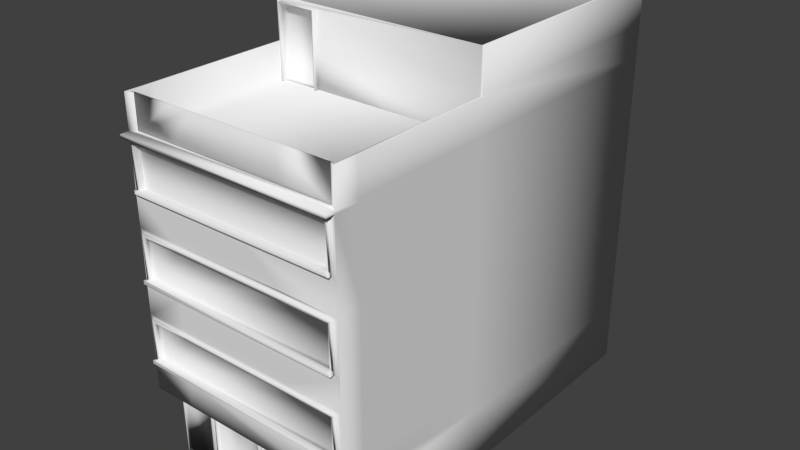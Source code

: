 # Source: La-tabla.blend  (saved by Blender 2.77.0; exported with 4.5.12 LTS)
import bpy
from mathutils import Matrix  # noqa: F401  (used for matrix-valued properties, if any)

bpy.ops.wm.read_factory_settings(use_empty=True)
scene = bpy.context.scene
scene.name = 'Scene'

# ---- collections
col_collection_1 = bpy.data.collections.new('Collection 1'); scene.collection.children.link(col_collection_1)

# ---- materials (node trees are filled in below, after node groups)
mat_material = bpy.data.materials.new('Material')
mat_material.alpha_threshold = 0.0
mat_material.use_transparent_shadow = False
mat_material.roughness = 0.5
mat_material.line_color = (0.0, 0.0, 0.0, 1.0)

# ---- material node trees

# ---- world
world_world = bpy.data.worlds.new('World'); scene.world = world_world
world_world.color = (0.05088, 0.05088, 0.05088)
world_world.use_sun_shadow = False
world_world.sun_shadow_jitter_overblur = 0.0
world_world.cycles.sampling_method = 'NONE'
world_world.cycles.sample_map_resolution = 256

# ---- meshes
me_cube = bpy.data.meshes.new('Cube')
me_cube.from_pydata([(4.066, 7.137, -0.03329), (4.062, -7.137, -0.03329), (-4.066, -7.137, -0.03329), (-4.066, 7.137, -0.03329), (4.066, 7.137, 13.23), (4.066, -7.137, 13.23), (-4.066, -7.137, 13.23), (-4.066, 7.137, 13.23), (4.066, 7.137, 2.938), (4.066, 7.137, 5.77), (4.066, 7.137, 8.846), (4.066, 7.137, 11.89), (4.066, -7.137, 2.938), (4.066, -7.137, 5.77), (4.066, -7.137, 8.846), (4.066, -7.137, 11.89), (-4.066, -7.137, 2.938), (-4.066, -7.137, 5.77), (-4.066, -7.137, 8.846), (-4.066, -7.137, 11.89), (-4.066, 7.137, 2.938), (-4.066, 7.137, 5.77), (-4.066, 7.137, 8.846), (-4.066, 7.137, 11.89), (1.914, 7.137, -0.03329), (-2.463, 7.137, -0.03329), (1.924, -7.137, -0.03329), (-2.463, -7.137, -0.03329), (1.975, 7.137, 13.23), (-2.463, 7.137, 13.23), (3.988, -7.048, 13.23), (1.975, 7.137, 11.89), (-2.463, 7.137, 11.89), (1.975, 7.137, 8.846), (-2.463, 7.137, 8.846), (1.975, 7.137, 5.77), (-2.463, 7.137, 5.77), (1.914, 7.137, 2.938), (-2.463, 7.137, 2.938), (1.924, -7.137, 2.938), (-2.463, -7.137, 2.938), (-1.535, 7.137, 12.01), (-1.432, 7.137, 12.01), (-0.3252, 7.137, 12.01), (-2.463, 7.137, 12.01), (1.975, 7.137, 12.01), (-4.066, 7.137, 12.01), (-0.3252, 7.137, -0.03329), (-0.3252, -7.137, -0.03329), (-0.3252, 7.137, 13.23), (-0.3252, 7.137, 11.89), (-0.3252, 7.137, 8.846), (-0.3252, 7.137, 5.77), (-0.3252, 7.137, 2.938), (-0.3252, -7.137, 2.938), (-4.066, -7.137, 12.01), (4.066, -7.137, 12.01), (4.066, 7.137, 12.01), (-2.542, -7.137, -0.0324), (-3.987, -7.137, -0.0324), (-3.987, -7.137, 2.896), (-2.542, -7.137, 2.896), (-2.609, -7.137, -0.03437), (-3.92, -7.137, -0.03437), (-3.92, -7.137, 2.833), (-2.609, -7.137, 2.833), (-3.987, -7.241, -0.0324), (-3.987, -7.241, 2.896), (-2.542, -7.241, 2.896), (-2.542, -7.241, -0.0324), (-3.92, -7.241, -0.03437), (-3.92, -7.241, 2.833), (-2.609, -7.241, 2.833), (-2.609, -7.241, -0.03437), (-0.3541, -7.137, 0.5589), (-2.434, -7.137, 0.5589), (-0.3541, -7.137, 2.915), (-2.434, -7.137, 2.915), (-0.4415, -7.137, 0.6579), (-2.347, -7.137, 0.6579), (-0.4415, -7.137, 2.816), (-2.347, -7.137, 2.816), (-1.432, 7.137, -0.03329), (-1.535, 7.137, -0.03329), (-1.432, -7.137, -0.03329), (-1.535, -7.137, -0.03329), (-1.432, 7.137, 13.23), (-1.535, 7.137, 13.23), (3.988, -7.943, 13.23), (-1.432, 7.137, 11.89), (-1.535, 7.137, 11.89), (-1.432, 7.137, 8.846), (-1.535, 7.137, 8.846), (-1.432, 7.137, 5.77), (-1.535, 7.137, 5.77), (-1.432, 7.137, 2.938), (-1.535, 7.137, 2.938), (-1.432, -7.137, 2.938), (-1.535, -7.137, 2.938), (-1.391, -7.137, 0.5589), (-1.491, -7.137, 0.5589), (-1.391, -7.137, 2.915), (-1.491, -7.137, 2.915), (-1.394, -7.137, 0.6579), (-1.486, -7.137, 0.6579), (-1.394, -7.137, 2.816), (-1.486, -7.137, 2.816), (4.066, 7.137, 2.163), (4.066, 7.137, 2.279), (4.066, -7.137, 2.163), (4.066, -7.137, 2.279), (-4.066, -7.137, 2.163), (-4.066, -7.137, 2.279), (-4.066, 7.137, 2.163), (-4.066, 7.137, 2.279), (1.917, -7.137, 2.279), (1.917, -7.137, 2.163), (-2.463, -7.137, 2.279), (-2.463, -7.137, 2.163), (1.914, 7.137, 2.163), (1.914, 7.137, 2.279), (-2.463, 7.137, 2.163), (-2.463, 7.137, 2.279), (-0.3252, 7.137, 2.163), (-0.3252, 7.137, 2.279), (-0.3252, -7.137, 2.279), (-0.3252, -7.137, 2.163), (-3.987, -7.137, 2.16), (-3.987, -7.137, 2.274), (-2.542, -7.137, 2.274), (-2.542, -7.137, 2.16), (-3.92, -7.137, 2.155), (-3.92, -7.137, 2.267), (-2.609, -7.137, 2.267), (-2.609, -7.137, 2.155), (-3.987, -7.241, 2.16), (-3.987, -7.241, 2.274), (-2.542, -7.241, 2.274), (-2.542, -7.241, 2.16), (-3.92, -7.241, 2.155), (-3.92, -7.241, 2.267), (-2.609, -7.241, 2.267), (-2.609, -7.241, 2.155), (-2.434, -7.137, 2.277), (-2.434, -7.137, 2.186), (-0.3541, -7.137, 2.277), (-0.3541, -7.137, 2.186), (-2.347, -7.137, 2.266), (-2.347, -7.137, 2.182), (-0.4415, -7.137, 2.266), (-0.4415, -7.137, 2.182), (-1.432, 7.137, 2.163), (-1.432, 7.137, 2.279), (-1.535, 7.137, 2.163), (-1.535, 7.137, 2.279), (-2.347, -7.167, 2.266), (-2.347, -7.167, 2.182), (-0.4415, -7.167, 2.266), (-0.4415, -7.167, 2.182), (-2.347, -7.107, 2.182), (-1.491, -7.22, 0.5589), (-2.434, -7.22, 0.5589), (-1.491, -7.22, 2.915), (-2.434, -7.22, 2.915), (-2.434, -7.22, 2.186), (-0.3541, -7.22, 2.186), (-0.3541, -7.22, 0.5589), (-1.486, -7.22, 0.6579), (-2.347, -7.22, 0.6579), (-1.486, -7.22, 2.816), (-2.347, -7.22, 2.816), (-2.347, -7.22, 2.182), (-0.4415, -7.22, 2.182), (-0.4415, -7.22, 0.6579), (-0.3541, -7.22, 2.915), (-0.4415, -7.22, 2.816), (-1.391, -7.22, 0.5589), (-1.391, -7.22, 2.915), (-1.394, -7.22, 0.6579), (-1.394, -7.22, 2.816), (-2.434, -7.22, 2.277), (-0.3541, -7.22, 2.277), (-2.347, -7.22, 2.266), (-0.4415, -7.22, 2.266), (4.033, -7.137, 0.5589), (1.953, -7.137, 0.5589), (4.033, -7.137, 2.915), (1.953, -7.137, 2.915), (3.946, -7.137, 0.6579), (2.041, -7.137, 0.6579), (3.946, -7.137, 2.816), (2.041, -7.137, 2.816), (2.955, -7.137, -0.03329), (2.852, -7.137, -0.03329), (2.955, -7.137, 2.938), (2.852, -7.137, 2.938), (2.996, -7.137, 0.5589), (2.896, -7.137, 0.5589), (2.996, -7.137, 2.915), (2.896, -7.137, 2.915), (2.993, -7.137, 0.6579), (2.901, -7.137, 0.6579), (2.993, -7.137, 2.816), (2.901, -7.137, 2.816), (1.953, -7.137, 2.277), (1.953, -7.137, 2.186), (4.033, -7.137, 2.277), (4.033, -7.137, 2.186), (2.041, -7.137, 2.266), (2.041, -7.137, 2.182), (3.946, -7.137, 2.266), (3.946, -7.137, 2.182), (2.896, -7.22, 0.5589), (1.953, -7.22, 0.5589), (2.896, -7.22, 2.915), (1.953, -7.22, 2.915), (1.953, -7.22, 2.186), (4.033, -7.22, 2.186), (4.033, -7.22, 0.5589), (2.901, -7.22, 0.6579), (2.041, -7.22, 0.6579), (2.901, -7.22, 2.816), (2.041, -7.22, 2.816), (2.041, -7.22, 2.182), (3.946, -7.22, 2.182), (3.946, -7.22, 0.6579), (4.033, -7.22, 2.915), (3.946, -7.22, 2.816), (2.996, -7.22, 0.5589), (2.996, -7.22, 2.915), (2.993, -7.22, 0.6579), (2.993, -7.22, 2.816), (1.953, -7.22, 2.277), (4.033, -7.22, 2.277), (2.041, -7.22, 2.266), (3.946, -7.22, 2.266), (1.856, -7.137, 2.044), (1.863, -7.137, -0.03304), (-0.2641, -7.137, -0.03304), (1.863, -7.137, 2.777), (-0.2641, -7.137, 2.777), (-0.2641, -7.137, 2.044), (1.856, -7.137, 2.153), (-0.2641, -7.137, 2.153), (1.803, -7.137, 1.995), (1.809, -7.137, -0.03584), (-0.2107, -7.137, -0.03584), (1.809, -7.137, 2.711), (-0.2108, -7.137, 2.711), (-0.2107, -7.137, 1.995), (1.803, -7.137, 2.102), (-0.2108, -7.137, 2.102), (1.856, -7.216, 2.044), (1.863, -7.216, -0.03304), (1.863, -7.216, 2.777), (-0.2641, -7.216, 2.777), (-0.2641, -7.216, 2.044), (-0.2641, -7.216, -0.03304), (1.856, -7.216, 2.153), (-0.2641, -7.216, 2.153), (1.803, -7.216, 1.995), (1.809, -7.216, -0.03584), (1.809, -7.216, 2.711), (-0.2108, -7.216, 2.711), (-0.2107, -7.216, 1.995), (-0.2107, -7.216, -0.03584), (1.803, -7.216, 2.102), (-0.2108, -7.216, 2.102), (4.072, -8.048, 11.9), (4.066, -8.048, 13.23), (-4.061, -8.048, 11.9), (-4.066, -8.048, 13.23), (4.066, -8.048, 2.938), (4.066, -8.048, 5.77), (4.072, -8.048, 8.84), (-4.066, -8.048, 2.938), (-4.068, -8.048, 5.782), (-4.062, -8.048, 8.846), (-2.463, -8.048, 2.938), (-2.464, -8.048, 5.776), (-2.464, -8.048, 8.841), (-2.463, -8.048, 11.89), (1.924, -8.048, 2.938), (-1.535, -8.048, 2.938), (1.872, -8.048, 5.776), (-0.3262, -8.048, 5.776), (1.973, -8.048, 8.868), (-0.3252, -8.048, 8.846), (1.975, -8.048, 11.89), (-0.3252, -8.048, 11.89), (-0.3252, -8.048, 2.938), (-4.003, -7.048, 13.23), (-1.432, -8.048, 2.938), (4.066, -8.048, 12.01), (-4.066, -8.048, 12.01), (-2.463, -8.365, 11.89), (-4.066, -8.365, 11.89), (4.066, -8.365, 11.89), (1.975, -8.365, 11.89), (-0.3252, -8.365, 11.89), (4.066, -8.365, 12.01), (-4.066, -8.365, 12.01), (3.812, -7.868, 12.01), (3.812, -7.868, 13.2), (-3.863, -7.868, 12.01), (-3.863, -7.868, 13.2), (-2.35, -7.868, 13.2), (1.838, -7.868, 13.2), (-1.474, -7.868, 13.2), (-0.3325, -7.868, 13.2), (-1.377, -7.868, 13.2), (-4.003, -7.943, 13.23), (-2.316, -7.809, 13.2), (-3.803, -7.809, 13.2), (3.738, -7.809, 13.2), (1.799, -7.809, 13.2), (-1.456, -7.809, 13.2), (-0.3341, -7.809, 13.2), (-1.36, -7.809, 13.2), (4.064, -1.853, -0.03329), (-4.066, -1.853, -0.03329), (4.066, -1.853, 13.23), (-4.066, -1.853, 13.23), (-4.066, -1.853, 2.938), (-4.066, -1.853, 5.77), (-4.066, -1.853, 8.846), (-4.066, -1.853, 11.89), (4.066, -1.853, 2.938), (4.066, -1.853, 5.77), (4.066, -1.853, 8.846), (4.066, -1.853, 11.89), (-4.003, -1.856, 13.23), (1.921, -1.853, -0.03329), (-2.463, -1.853, -0.03329), (-0.3252, -1.853, -0.03329), (-1.432, -1.853, -0.03329), (-1.535, -1.853, -0.03329), (4.066, -1.853, 2.163), (4.066, -1.853, 2.279), (-4.066, -1.853, 2.163), (-4.066, -1.853, 2.279), (-4.066, -1.853, 12.01), (4.066, -1.853, 12.01), (3.988, -1.856, 13.23), (-4.003, -7.942, 11.93), (-4.003, -7.046, 11.93), (-0.3341, -7.807, 11.9), (-1.36, -7.807, 11.9), (1.799, -7.807, 11.9), (-1.456, -7.807, 11.9), (-2.316, -7.807, 11.9), (-3.803, -7.807, 11.9), (3.738, -7.807, 11.9), (3.988, -7.942, 11.93), (3.988, -7.046, 11.93), (3.988, -1.854, 11.93), (-4.003, -1.854, 11.93), (-2.463, 7.135, 14.73), (-4.066, 7.135, 14.73), (-4.066, -1.854, 14.73), (-1.515, 6.975, 14.73), (-2.427, 6.975, 14.73), (4.066, 7.135, 14.73), (1.975, 7.135, 14.73), (-1.535, 7.135, 14.73), (3.988, 6.975, 14.73), (1.933, 6.975, 14.73), (-0.3251, 7.135, 14.73), (-0.3267, 6.975, 14.73), (-4.003, -1.857, 14.73), (-4.003, 6.975, 14.73), (-1.414, 6.975, 14.73), (-1.432, 7.135, 14.73), (4.066, -1.854, 14.73), (3.988, -1.857, 14.73), (4.066, 7.137, 3.965), (4.066, -7.137, 3.965), (-4.066, -7.137, 3.965), (-4.066, 7.137, 3.965), (1.934, 7.137, 3.965), (-2.463, 7.137, 3.965), (-0.3252, 7.137, 3.965), (-1.432, 7.137, 3.965), (-1.535, 7.137, 3.965), (4.066, -8.048, 3.965), (-4.066, -8.048, 3.965), (4.066, -1.853, 3.965), (-4.066, -1.853, 3.965), (-3.796, -8.048, 5.569), (3.78, -8.048, 5.569), (-2.302, -8.048, 5.569), (-0.3109, -8.048, 5.569), (1.832, -8.048, 5.569), (3.78, -8.048, 4.202), (-3.796, -8.048, 4.202), (-0.3176, -8.048, 5.671), (1.899, -8.048, 5.671), (-2.378, -8.048, 5.671), (-3.923, -8.048, 5.671), (-3.923, -8.048, 4.079), (3.915, -8.048, 5.671), (3.915, -8.048, 4.079), (3.915, -8.127, 5.671), (3.78, -8.127, 5.569), (3.78, -8.127, 4.202), (-3.796, -8.127, 4.202), (-3.796, -8.127, 5.569), (-2.302, -8.127, 5.569), (1.832, -8.127, 5.569), (-0.3109, -8.127, 5.569), (-3.923, -8.127, 4.079), (3.915, -8.127, 4.079), (1.899, -8.127, 5.671), (-0.3176, -8.127, 5.671), (-2.378, -8.127, 5.671), (-3.923, -8.127, 5.671), (3.78, -7.921, 4.202), (3.78, -7.921, 5.569), (-3.796, -7.921, 4.202), (-3.796, -7.921, 5.569), (-2.302, -7.921, 5.569), (1.832, -7.921, 5.569), (-0.3109, -7.921, 5.569), (-1.537, -8.048, 5.775), (-1.434, -8.048, 5.775), (4.064, -8.048, 6.89), (-4.068, -8.048, 6.89), (-3.798, -8.048, 8.62), (3.778, -8.048, 8.62), (-2.304, -8.048, 8.62), (-0.3128, -8.048, 8.62), (1.83, -8.048, 8.62), (3.778, -8.048, 7.146), (-3.798, -8.048, 7.146), (-0.3196, -8.048, 8.731), (1.897, -8.048, 8.731), (-2.38, -8.048, 8.731), (-3.925, -8.048, 8.731), (-3.925, -8.048, 7.013), (3.913, -8.048, 8.731), (3.913, -8.048, 7.013), (3.913, -8.127, 8.731), (3.778, -8.127, 8.62), (3.778, -8.127, 7.146), (-3.798, -8.127, 7.146), (-3.798, -8.127, 8.62), (-2.304, -8.127, 8.62), (1.83, -8.127, 8.62), (-0.3128, -8.127, 8.62), (-3.925, -8.127, 7.013), (3.913, -8.127, 7.013), (1.897, -8.127, 8.731), (-0.3196, -8.127, 8.731), (-2.38, -8.127, 8.731), (-3.925, -8.127, 8.731), (3.778, -7.921, 7.146), (3.778, -7.921, 8.62), (-3.798, -7.921, 7.146), (-3.798, -7.921, 8.62), (-2.304, -7.921, 8.62), (1.83, -7.921, 8.62), (-0.3128, -7.921, 8.62), (-2.453, -8.048, 8.84), (-2.453, -8.048, 11.91), (1.96, -8.048, 8.84), (-0.3148, -8.048, 8.84), (1.984, -8.048, 11.9), (-0.3138, -8.048, 11.91), (-1.525, -8.048, 8.839), (-1.422, -8.048, 8.839), (4.076, -8.048, 9.954), (-4.074, -8.048, 9.954), (-3.787, -8.048, 11.68), (3.79, -8.048, 11.68), (-2.293, -8.048, 11.68), (-0.3015, -8.048, 11.68), (1.841, -8.048, 11.68), (3.79, -8.048, 10.21), (-3.787, -8.048, 10.21), (-0.3082, -8.048, 11.79), (1.908, -8.048, 11.79), (-2.368, -8.048, 11.79), (-3.914, -8.048, 11.79), (-3.914, -8.048, 10.08), (3.924, -8.048, 11.79), (3.924, -8.048, 10.08), (3.924, -8.127, 11.79), (3.79, -8.127, 11.68), (3.79, -8.127, 10.21), (-3.787, -8.127, 10.21), (-3.787, -8.127, 11.68), (-2.293, -8.127, 11.68), (1.841, -8.127, 11.68), (-0.3015, -8.127, 11.68), (-3.914, -8.127, 10.08), (3.924, -8.127, 10.08), (1.908, -8.127, 11.79), (-0.3082, -8.127, 11.79), (-2.368, -8.127, 11.79), (-3.914, -8.127, 11.79), (3.79, -7.921, 10.21), (3.79, -7.921, 11.68), (-3.787, -7.921, 10.21), (-3.787, -7.921, 11.68), (-2.293, -7.921, 11.68), (1.841, -7.921, 11.68), (-0.3015, -7.921, 11.68), (-1.51, 6.965, 14.71), (-2.417, 6.965, 14.71), (3.966, 6.965, 14.71), (1.922, 6.965, 14.71), (-3.985, -1.823, 14.55), (-3.985, 6.965, 14.71), (-1.409, 6.965, 14.71), (-0.3272, 6.965, 14.71), (3.966, -1.823, 14.55), (-3.796, -8.269, 4.202), (3.78, -8.269, 4.202), (-3.923, -8.269, 4.079), (3.915, -8.269, 4.079), (-3.923, -8.127, 4.202), (-3.923, -8.127, 4.079), (-3.923, -8.269, 4.202), (-3.923, -8.269, 4.079), (3.915, -8.127, 4.202), (3.915, -8.127, 4.079), (3.915, -8.269, 4.202), (3.915, -8.269, 4.079), (-3.798, -8.26, 7.146), (3.778, -8.26, 7.146), (-3.925, -8.26, 7.013), (3.913, -8.26, 7.013), (3.912, -8.127, 7.146), (3.913, -8.127, 7.013), (3.912, -8.26, 7.146), (3.913, -8.26, 7.013), (-3.926, -8.127, 7.146), (-3.925, -8.127, 7.013), (-3.926, -8.26, 7.146), (-3.925, -8.26, 7.013), (-3.787, -8.212, 10.21), (3.79, -8.212, 10.21), (-3.914, -8.212, 10.08), (3.924, -8.212, 10.08), (3.925, -8.127, 10.21), (3.924, -8.127, 10.08), (3.925, -8.212, 10.21), (3.924, -8.212, 10.08), (-3.917, -8.127, 10.21), (-3.914, -8.127, 10.08), (-3.917, -8.212, 10.21), (-3.914, -8.212, 10.08), (-3.867, -1.856, 14.57), (-3.867, -1.856, 13.16), (-2.359, -1.856, 14.57), (-2.359, -1.856, 13.16), (-3.867, -1.855, 11.93), (-2.359, -1.855, 11.93), (-3.81, -1.856, 14.53), (-3.81, -1.856, 13.14), (-2.417, -1.856, 14.53), (-2.417, -1.856, 13.14), (-3.81, -1.855, 11.94), (-2.417, -1.855, 11.94), (-3.81, -1.638, 14.53), (-3.81, -1.638, 13.14), (-2.417, -1.638, 14.53), (-2.417, -1.638, 13.14), (-3.81, -1.637, 11.94), (-2.417, -1.637, 11.94), (-3.867, -2.011, 14.57), (-3.867, -2.011, 13.16), (-2.359, -2.011, 14.57), (-2.359, -2.011, 13.16), (-3.867, -2.01, 11.93), (-2.359, -2.01, 11.93), (-3.81, -2.011, 14.53), (-3.81, -2.011, 13.14), (-2.417, -2.011, 14.53), (-2.417, -2.011, 13.14), (-3.81, -2.01, 11.94), (-2.417, -2.01, 11.94), (-2.462, -8.048, 6.89), (-0.6349, -8.048, 6.89), (-0.6349, -8.048, 5.776), (1.861, -8.048, 6.89), (0.6256, -8.048, 9.954), (0.6156, -8.048, 8.855), (0.6155, -8.048, 8.84), (-2.454, -8.048, 2.938), (-2.454, -8.048, 3.965), (-3.787, -8.048, 11.68), (3.79, -8.048, 11.68), (3.79, -8.048, 10.21), (-3.787, -8.048, 10.21), (3.79, -8.127, 11.68), (3.79, -8.127, 10.21), (-3.787, -8.127, 10.21), (-3.787, -8.127, 11.68), (3.79, -7.921, 10.21), (3.79, -7.921, 11.68), (-3.787, -7.921, 10.21), (-3.787, -7.921, 11.68), (-0.3341, -7.802, 11.98), (-1.36, -7.802, 11.98), (1.799, -7.802, 11.98), (-1.456, -7.802, 11.98), (-2.316, -7.802, 11.98), (3.738, -7.802, 11.98), (-2.35, -7.862, 11.98), (-3.863, -7.862, 11.98), (3.812, -7.862, 11.98), (1.838, -7.862, 11.98), (-1.474, -7.862, 11.98), (-0.3325, -7.862, 11.98), (-1.377, -7.862, 11.98), (-3.803, -7.802, 11.98)], [(159, 148)], [(333, 27, 2, 320), (322, 331, 369, 359), (342, 321, 5, 56), (341, 322, 7, 46), (121, 25, 3, 113), (44, 32, 23, 46), (32, 34, 22, 23), (34, 36, 21, 22), (380, 38, 20, 378), (340, 323, 20, 114), (387, 324, 21, 378), (324, 325, 22, 21), (325, 326, 23, 22), (111, 2, 59, 127), (338, 327, 12, 110), (386, 328, 13, 376), (328, 329, 14, 13), (329, 330, 15, 14), (56, 5, 269, 293), (13, 14, 274, 273), (54, 39, 282, 290), (206, 186, 226, 233), (98, 40, 77, 102), (375, 8, 37, 379), (383, 96, 38, 380), (10, 9, 35, 33), (92, 94, 36, 34), (11, 10, 33, 31), (90, 92, 34, 32), (57, 11, 31, 45), (41, 90, 32, 44), (107, 0, 24, 119), (153, 83, 25, 121), (322, 6, 291, 331), (319, 1, 26, 332), (336, 85, 27, 333), (332, 26, 48, 334), (87, 29, 357, 364), (119, 24, 47, 123), (45, 31, 50, 43), (31, 33, 51, 50), (33, 35, 52, 51), (379, 37, 53, 381), (116, 26, 185, 205), (127, 59, 66, 135), (2, 27, 58, 59), (40, 16, 60, 61), (117, 40, 61, 129), (129, 61, 68, 137), (59, 63, 70, 66), (59, 58, 62, 63), (137, 68, 72, 141), (135, 66, 70, 139), (68, 67, 71, 72), (64, 65, 72, 71), (62, 58, 69, 73), (61, 60, 67, 68), (134, 62, 73, 142), (132, 64, 71, 140), (145, 76, 174, 181), (125, 54, 76, 145), (118, 27, 75, 144), (144, 75, 161, 164), (103, 104, 167, 178), (81, 106, 169, 170), (143, 144, 164, 180), (78, 103, 178, 173), (102, 77, 163, 162), (104, 79, 168, 167), (334, 48, 84, 335), (335, 84, 85, 336), (271, 305, 313, 311), (123, 47, 82, 151), (151, 82, 83, 153), (43, 50, 89, 42), (42, 89, 90, 41), (50, 51, 91, 89), (89, 91, 92, 90), (51, 52, 93, 91), (91, 93, 94, 92), (381, 53, 95, 382), (382, 95, 96, 383), (54, 97, 101, 76), (97, 98, 102, 101), (84, 48, 74, 99, 100, 75, 27, 85), (95, 152, 154, 96), (152, 151, 153, 154), (53, 124, 152, 95), (124, 123, 151, 152), (77, 143, 180, 163), (101, 102, 162, 177), (40, 117, 143, 77), (117, 118, 144, 143), (48, 126, 146, 74), (126, 125, 145, 146), (75, 100, 160, 161), (149, 150, 172, 183), (63, 131, 139, 70), (131, 132, 140, 139), (65, 133, 141, 72), (133, 134, 142, 141), (67, 136, 140, 71), (136, 135, 139, 140), (69, 138, 142, 73), (138, 137, 141, 142), (58, 130, 138, 69), (130, 129, 137, 138), (27, 118, 130, 58), (118, 117, 129, 130), (60, 128, 136, 67), (128, 127, 135, 136), (37, 120, 124, 53), (120, 119, 123, 124), (96, 154, 122, 38), (154, 153, 121, 122), (8, 108, 120, 37), (108, 107, 119, 120), (195, 39, 187, 199), (110, 12, 186, 206), (319, 337, 109, 1), (337, 338, 110, 109), (16, 112, 128, 60), (112, 111, 127, 128), (320, 339, 113, 3), (339, 340, 114, 113), (38, 122, 114, 20), (122, 121, 113, 114), (150, 149, 157, 158), (147, 148, 156, 155), (104, 103, 78, 150, 149, 80, 105, 106, 81, 147, 148, 79), (181, 174, 175, 183), (162, 163, 170, 169), (164, 161, 168, 171), (176, 166, 173, 178), (161, 160, 167, 168), (160, 176, 178, 167), (174, 177, 179, 175), (177, 162, 169, 179), (163, 180, 182, 170), (180, 164, 171, 182), (166, 165, 172, 173), (165, 181, 183, 172), (79, 148, 171, 168), (105, 80, 175, 179), (74, 146, 165, 166), (146, 145, 181, 165), (150, 78, 173, 172), (106, 105, 179, 169), (147, 81, 170, 182), (99, 74, 166, 176), (148, 147, 182, 171), (100, 99, 176, 160), (80, 149, 183, 175), (76, 101, 177, 174), (116, 115, 242, 236), (205, 185, 213, 216), (200, 201, 219, 230), (191, 203, 221, 222), (204, 205, 216, 232), (188, 200, 230, 225), (199, 187, 215, 214), (201, 189, 220, 219), (12, 194, 198, 186), (194, 195, 199, 198), (192, 1, 184, 196, 197, 185, 26, 193), (187, 204, 232, 215), (198, 199, 214, 229), (39, 115, 204, 187), (115, 116, 205, 204), (1, 109, 207, 184), (109, 110, 206, 207), (185, 197, 212, 213), (210, 211, 224, 235), (189, 201, 200, 188, 211, 210, 190, 202, 203, 191, 208, 209), (233, 226, 227, 235), (214, 215, 222, 221), (216, 213, 220, 223), (228, 218, 225, 230), (213, 212, 219, 220), (212, 228, 230, 219), (226, 229, 231, 227), (229, 214, 221, 231), (215, 232, 234, 222), (232, 216, 223, 234), (218, 217, 224, 225), (217, 233, 235, 224), (189, 209, 223, 220), (202, 190, 227, 231), (184, 207, 217, 218), (207, 206, 233, 217), (211, 188, 225, 224), (203, 202, 231, 221), (208, 191, 222, 234), (196, 184, 218, 228), (209, 208, 234, 223), (197, 196, 228, 212), (190, 210, 235, 227), (186, 198, 229, 226), (249, 251, 267, 264), (48, 26, 237, 238), (54, 125, 243, 240), (39, 54, 240, 239), (126, 48, 238, 241), (26, 116, 236, 237), (125, 126, 241, 243), (115, 39, 239, 242), (256, 257, 265, 264, 267, 263, 255, 259), (238, 237, 245, 246), (254, 255, 263, 262), (244, 245, 261, 260), (237, 236, 252, 253), (251, 248, 263, 267), (252, 258, 254, 262, 266, 260, 261, 253), (243, 241, 256, 259), (239, 240, 255, 254), (241, 238, 257, 256), (248, 247, 262, 263), (238, 246, 265, 257), (242, 239, 254, 258), (246, 249, 264, 265), (236, 242, 258, 252), (247, 250, 266, 262), (245, 237, 253, 261), (240, 243, 259, 255), (250, 244, 260, 266), (245, 244, 250, 247, 248, 251, 249, 246), (288, 268, 297, 298), (590, 385, 275, 278, 589), (14, 15, 268, 274), (269, 5, 30, 88), (28, 49, 367, 363), (97, 54, 290, 292), (55, 19, 270, 294), (377, 16, 275, 385), (16, 40, 278, 275), (49, 86, 372, 367), (98, 97, 292, 283), (18, 17, 276, 277), (39, 12, 272, 282), (19, 18, 277, 270), (40, 98, 283, 589, 278), (376, 13, 273, 384), (6, 55, 294, 271), (7, 322, 359, 358), (86, 42, 41, 87), (49, 43, 42, 86), (28, 45, 43, 49), (87, 41, 44, 29), (4, 57, 45, 28), (15, 56, 293, 268), (29, 44, 46, 7), (326, 341, 46, 23), (330, 342, 56, 15), (300, 301, 296, 295, 299, 298, 297), (293, 294, 301, 300), (294, 270, 296, 301), (281, 289, 299, 295), (268, 293, 300, 297), (289, 288, 298, 299), (270, 281, 295, 296), (615, 614, 612, 611, 608, 605, 603, 604, 606, 607, 616, 610, 609, 613), (293, 269, 303, 302), (4, 28, 363, 362), (271, 294, 304, 305), (294, 293, 302, 304), (303, 269, 88, 314), (554, 552, 570, 572), (6, 271, 311, 291), (5, 321, 343, 30), (321, 4, 362, 373), (11, 57, 342, 330), (19, 55, 341, 326), (111, 112, 340, 339), (2, 111, 339, 320), (107, 108, 338, 337), (0, 107, 337, 319), (82, 335, 336, 83), (47, 334, 335, 82), (24, 332, 334, 47), (83, 336, 333, 25), (0, 319, 332, 24), (343, 321, 373, 374), (10, 11, 330, 329), (9, 10, 329, 328), (375, 9, 328, 386), (108, 8, 327, 338), (18, 19, 326, 325), (17, 18, 325, 324), (377, 17, 324, 387), (112, 16, 323, 340), (55, 6, 322, 341), (57, 4, 321, 342), (25, 333, 320, 3), (355, 356, 345, 344, 351, 350, 349, 347, 346, 348, 352, 353, 354), (374, 369, 552, 554), (88, 30, 354, 353), (331, 291, 345, 356), (291, 311, 344, 345), (30, 343, 355, 354), (314, 88, 353, 352), (311, 313, 351, 344), (372, 364, 360, 371), (363, 367, 368, 366), (362, 363, 366, 365), (357, 358, 370, 361), (364, 357, 361, 360), (373, 362, 365, 374), (367, 372, 371, 368), (368, 371, 513, 514), (358, 359, 369, 370), (86, 87, 364, 372), (29, 7, 358, 357), (317, 315, 314, 352, 348, 346, 347, 349, 350, 351, 313, 312, 316, 318), (16, 377, 387, 323), (8, 375, 386, 327), (12, 376, 384, 272), (17, 377, 385, 276), (93, 382, 383, 94), (52, 381, 382, 93), (35, 379, 381, 52), (94, 383, 380, 36), (9, 375, 379, 35), (327, 386, 376, 12), (323, 387, 378, 20), (36, 380, 378, 21), (414, 415, 406, 407, 409, 408, 403, 402, 412, 413), (276, 385, 399, 398), (411, 402, 403, 404), (390, 388, 419, 420), (384, 273, 400, 401), (415, 410, 405, 406), (385, 590, 384, 401, 399), (395, 397, 414, 413), (405, 410, 521, 520), (63, 62, 134, 133, 65, 64, 132, 131), (400, 396, 412, 402), (392, 389, 403, 408), (394, 388, 406, 405), (396, 395, 413, 412), (273, 284, 285, 279, 276, 398, 397, 395, 396, 400), (388, 390, 407, 406), (389, 393, 404, 403), (397, 398, 415, 414), (390, 391, 409, 407), (398, 399, 410, 415), (391, 392, 408, 409), (401, 400, 402, 411), (393, 394, 405, 404), (399, 401, 411, 410), (416, 417, 421, 422, 420, 419, 418), (393, 389, 417, 416), (392, 391, 422, 421), (389, 392, 421, 417), (388, 394, 418, 419), (394, 393, 416, 418), (391, 390, 420, 422), (425, 585, 284, 273), (453, 454, 445, 446, 448, 447, 442, 441, 451, 452), (277, 426, 438, 437), (450, 441, 442, 443), (429, 427, 458, 459), (425, 274, 439, 440), (454, 449, 444, 445), (426, 582, 583, 585, 425, 440, 438), (434, 436, 453, 452), (450, 443, 532, 533), (439, 435, 451, 441), (431, 428, 442, 447), (433, 427, 445, 444), (435, 434, 452, 451), (274, 286, 587, 287, 280, 277, 437, 436, 434, 435, 439), (427, 429, 446, 445), (428, 432, 443, 442), (436, 437, 454, 453), (429, 430, 448, 446), (437, 438, 449, 454), (430, 431, 447, 448), (440, 439, 441, 450), (432, 433, 444, 443), (438, 440, 450, 449), (455, 456, 460, 461, 459, 458, 457), (432, 428, 456, 455), (431, 430, 461, 460), (428, 431, 460, 456), (427, 433, 457, 458), (433, 432, 455, 457), (430, 429, 459, 461), (586, 471, 277, 462, 468, 469, 465, 588), (498, 499, 490, 491, 493, 492, 487, 486, 496, 497), (270, 471, 483, 482), (495, 486, 487, 488), (474, 472, 503, 504), (470, 268, 484, 485), (499, 494, 489, 490), (471, 586, 470, 485, 483), (479, 481, 498, 497), (494, 495, 543, 542), (484, 480, 496, 486), (476, 473, 487, 492), (480, 479, 497, 496), (268, 466, 467, 463, 270, 482, 481, 479, 480, 484), (472, 474, 491, 490), (481, 482, 499, 498), (474, 475, 493, 491), (482, 483, 494, 499), (475, 476, 492, 493), (485, 484, 486, 495), (477, 478, 489, 488), (483, 485, 495, 494), (500, 501, 505, 506, 504, 503, 502), (476, 475, 506, 505), (473, 476, 505, 501), (478, 477, 500, 502), (475, 474, 504, 506), (508, 512, 511, 515, 509, 510, 514, 513, 507), (361, 370, 512, 508), (365, 366, 510, 509), (374, 365, 509, 515), (360, 361, 508, 507), (371, 360, 507, 513), (366, 368, 514, 510), (369, 374, 515, 511), (370, 369, 511, 512), (411, 404, 524, 525), (404, 405, 516, 517), (410, 411, 519, 518), (520, 521, 523, 522), (410, 518, 523, 521), (516, 405, 520, 522), (525, 524, 526, 527), (519, 411, 525, 527), (404, 517, 526, 524), (518, 519, 527, 526, 517, 516, 522, 523), (443, 444, 528, 529), (449, 450, 531, 530), (449, 530, 539, 537), (533, 532, 534, 535), (443, 529, 534, 532), (531, 450, 533, 535), (536, 537, 539, 538), (444, 449, 537, 536), (528, 444, 536, 538), (530, 531, 535, 534, 529, 528, 538, 539), (542, 543, 541, 540), (540, 489, 548, 550), (543, 495, 545, 547), (488, 489, 540, 541), (545, 544, 546, 547), (541, 543, 547, 546), (488, 541, 546, 544), (495, 488, 544, 545), (548, 549, 551, 550), (489, 494, 549, 548), (494, 542, 551, 549), (542, 540, 550, 551), (331, 356, 556, 553), (356, 355, 557, 556), (355, 343, 555, 557), (343, 374, 554, 555), (369, 331, 553, 552), (563, 561, 567, 569), (555, 554, 572, 573), (562, 559, 577, 580), (572, 570, 571, 574, 580, 577, 576, 578, 579, 581, 575, 573), (559, 558, 576, 577), (556, 557, 563, 562), (567, 566, 564, 565, 568, 569), (562, 563, 569, 568), (558, 559, 565, 564), (560, 558, 564, 566), (559, 562, 568, 565), (561, 560, 566, 567), (557, 555, 573, 575), (561, 563, 581, 579), (563, 557, 575, 581), (560, 561, 579, 578), (556, 562, 580, 574), (552, 553, 571, 570), (553, 556, 574, 571), (558, 560, 578, 576), (582, 426, 276, 279), (583, 582, 279, 423, 424, 584), (585, 583, 584, 285, 284), (470, 586, 588, 464, 274), (384, 590, 589, 283, 292, 290, 282, 272), (594, 591, 598, 597), (592, 593, 596, 595), (593, 592, 600, 599), (591, 594, 601, 602), (305, 306, 308, 310, 309, 307, 303, 611, 612, 614, 615, 613, 609, 610), (313, 305, 610, 616), (303, 314, 608, 611), (312, 313, 616, 607, 606, 604, 603, 605, 608, 314, 315, 317, 318, 316), (317, 315, 314, 303, 307, 309, 310, 308, 306, 305, 313, 312, 316, 318)])
me_cube.polygons.foreach_set('use_smooth', [True] * 494)
_uv = me_cube.uv_layers.new(name='UVMap')
_uv.uv.foreach_set('vector', [0.9999, 0.3035, 8.413e-05, 0.3035, 8.413e-05, 8.458e-05, 0.9999, 8.413e-05, 0.2198, 0.2054, 0.2231, 0.2014, 0.3152, 0.2801, 0.3118, 0.284, 0.8088, 0.3531, 0.8088, 0.4971, 0.1912, 0.4971, 0.1912, 0.3531, 0.0001883, 0.5358, 0.0001885, 0.4003, 0.9999, 0.4003, 0.9999, 0.5358, 0.2597, 0.4057, 0.2617, 0.6318, 0.06435, 0.6322, 0.06237, 0.406, 0.4525, 0.1953, 0.4525, 0.2271, 0.1677, 0.2271, 0.1677, 0.1953, 0.4536, 0.226, 0.4534, 0.5409, 0.1743, 0.5409, 0.1744, 0.2259, 0.4537, 0.7144, 0.4526, 0.307, 0.7048, 0.3068, 0.7058, 0.7143, 0.2831, 0.5892, 0.2816, 0.4722, 0.5277, 0.4717, 0.5292, 0.5888, 0.07038, 0.3056, 0.07038, 0.23, 0.9297, 0.23, 0.9297, 0.3056, 0.0628, 0.5534, 0.0628, 0.3526, 0.9372, 0.3526, 0.9372, 0.5534, 0.05279, 0.5728, 0.05279, 0.2307, 0.9472, 0.2307, 0.9472, 0.5728, 0.3146, 0.4285, 0.3146, 0.1476, 1.214, 0.1476, 1.214, 0.4285, 1.738, 0.6458, -2.381, 0.9279, -2.39, 0.8808, 1.722, 0.5993, 0.8199, 0.06943, 0.8199, 0.1451, 0.1801, 0.1451, 0.1801, 0.06943, 0.7948, 0.06821, 0.7948, 0.2735, 0.2052, 0.2735, 0.2052, 0.06821, 0.8074, 0.1093, 0.8074, 0.4466, 0.1926, 0.4466, 0.1926, 0.1093, 0.7656, 0.1498, 0.7656, 0.4865, 0.231, 0.4865, 0.231, 0.1498, 0.9519, 0.08878, 0.9519, 0.9999, 0.04544, 0.9999, 0.04542, 0.08878, 0.9115, 5.442e-05, 0.9115, 0.9999, 0.03448, 0.998, 0.03448, 5.458e-05, 4.555e-05, 4.62e-05, 0.5122, 4.555e-05, 0.5122, 0.2076, 4.555e-05, 0.2076, 0.4864, 0.7292, 0.4864, 1.0, 0.4026, 1.0, 0.4026, 0.7292, 1.829, 0.5273, 1.831, 0.8153, 1.809, 0.8064, 1.807, 0.5138, 0.8693, 0.3074, 0.8693, 0.438, 0.5047, 0.438, 0.508, 0.3074, 0.1407, 0.5895, 0.1393, 0.4724, 0.2816, 0.4722, 0.2831, 0.5892, 0.08189, 0.6669, 0.08289, 0.29, 0.4618, 0.2901, 0.4608, 0.667, 0.3077, 0.7145, 0.3066, 0.307, 0.4526, 0.307, 0.4537, 0.7144, -0.04306, 0.6447, -0.04476, 0.3129, 0.3277, 0.3127, 0.3294, 0.6445, 0.6151, 0.226, 0.615, 0.541, 0.4534, 0.5409, 0.4536, 0.226, 0.6372, 0.5297, 0.6372, 0.5411, 0.3372, 0.541, 0.3372, 0.5297, 0.6174, 0.1953, 0.6174, 0.2271, 0.4525, 0.2271, 0.4525, 0.1953, 0.8322, 0.3826, 0.8328, 0.6416, 0.5004, 0.6417, 0.4998, 0.3827, 0.374, 0.4055, 0.3759, 0.6317, 0.2617, 0.6318, 0.2597, 0.4057, 0.2198, 0.2054, 7.04e-05, 0.0003732, 0.007304, 7.05e-05, 0.2231, 0.2014, 0.9999, 0.8305, 9.121e-05, 0.8302, 9.121e-05, 0.4257, 0.9999, 0.425, 0.9999, 0.4791, 8.431e-05, 0.4791, 8.413e-05, 0.3035, 0.9999, 0.3035, 0.9999, 0.425, 9.121e-05, 0.4257, 9.112e-05, 9.135e-05, 0.9999, 9.112e-05, 0.5908, 0.3787, 0.4633, 0.3787, 0.4633, 0.2061, 0.5908, 0.2061, 0.4998, 0.3827, 0.5004, 0.6417, 0.1544, 0.6418, 0.1539, 0.3828, 0.3372, 0.5297, 0.3372, 0.541, 0.007159, 0.5409, 0.007189, 0.5296, 0.3294, 0.6445, 0.3277, 0.3127, 0.7374, 0.3125, 0.7391, 0.6443, 0.4608, 0.667, 0.4618, 0.2901, 0.8786, 0.2903, 0.8776, 0.6672, 0.508, 0.3074, 0.5047, 0.438, 0.1253, 0.438, 0.1253, 0.3074, 1.177, 0.486, -1.671, 0.505, -0.9035, 0.4873, 1.206, 0.471, 0.5189, 0.7486, 0.5189, 3.761e-05, 0.5546, 3.761e-05, 0.5546, 0.7486, 0.0, 0.0, 0.0, 0.0, 0.0, 0.0, 0.0, 0.0, 2.985, -0.405, 3.191, 0.5464, 3.102, 0.5047, 2.917, -0.3526, 1.185, 0.8171, 1.831, 0.8153, 1.791, 0.84, 1.181, 0.8417, 0.5094, 0.7876, 0.5094, 1.0, 0.4096, 1.0, 0.4096, 0.7876, 0.5183, 0.5077, 0.5183, 1.007, 0.2618, 1.007, 0.2618, 0.5077, 0.0, 0.0, 0.0, 0.0, 0.0, 0.0, 0.0, 0.0, 0.6098, 0.7877, 0.6098, 1.0, 0.5869, 0.9782, 0.5869, 0.7852, 0.564, 0.7488, 0.564, 0.0007024, 0.5869, 3.026e-05, 0.5869, 0.7471, 0.2882, 0.1099, 0.2806, 0.9118, 0.4438, 0.8804, 0.4508, 0.153, 0.7116, 0.8901, 0.7186, 0.1626, 0.4508, 0.153, 0.4438, 0.8804, 0.5183, 0.007691, 0.5183, 0.5074, 0.2618, 0.5074, 0.2618, 0.007691, 0.289, 0.3707, 0.2885, 0.8271, 0.5239, 0.8274, 0.5243, 0.3711, 0.5547, 0.7476, 0.5547, 3.761e-05, 0.5904, 3.761e-05, 0.5904, 0.7476, 0.6094, 0.7857, 0.6094, 0.9789, 0.5096, 0.9789, 0.5096, 0.7857, 0.4637, 0.7292, 0.4637, 1.0, 0.2961, 1.0, 0.2961, 0.7292, 1.547, 0.4203, 2.6, 0.3949, 2.565, 0.4352, 1.545, 0.4597, 1.072, 0.8174, -1.082, 0.8233, -0.5018, 0.8127, 1.094, 0.8083, 0.4641, 0.6903, 0.4641, 3.753e-05, 0.6317, 3.758e-05, 0.6317, 0.6903, 0.1807, 0.5004, 0.1803, 0.4619, 0.4993, 0.4591, 0.4997, 0.4977, 0.8157, 0.09536, 0.819, 0.4564, 0.5, 0.4591, 0.4967, 0.0981, 0.4641, 0.7292, 0.4641, 0.6903, 0.6317, 0.6903, 0.6317, 0.7292, 0.1843, 0.8999, 0.1807, 0.5004, 0.4997, 0.4977, 0.5033, 0.8971, 0.5245, 0.5296, 0.5242, 0.8274, 0.7108, 0.8277, 0.7111, 0.5299, 0.1803, 0.4619, 0.1771, 0.1008, 0.4961, 0.09811, 0.4993, 0.4591, 0.9999, 0.708, 8.413e-05, 0.708, 8.44e-05, 0.4986, 0.9999, 0.4986, 0.9999, 0.4986, 8.44e-05, 0.4986, 8.431e-05, 0.4791, 0.9999, 0.4791, 0.2214, 0.9999, 0.05048, 0.9176, 5.912e-05, 0.8867, 0.1598, 0.9407, 0.5229, 0.4053, 0.5248, 0.6314, 0.3886, 0.6316, 0.3867, 0.4055, 0.3867, 0.4055, 0.3886, 0.6316, 0.3759, 0.6317, 0.374, 0.4055, 0.8323, 0.1953, 0.8323, 0.2271, 0.6357, 0.2271, 0.6357, 0.1953, 0.6357, 0.1953, 0.6357, 0.2271, 0.6174, 0.2271, 0.6174, 0.1953, 0.8257, 0.2261, 0.8256, 0.541, 0.6329, 0.541, 0.6331, 0.226, 0.6331, 0.226, 0.6329, 0.541, 0.615, 0.541, 0.6151, 0.226, 0.1175, 0.7146, 0.1164, 0.3071, 0.2904, 0.307, 0.2915, 0.7145, 0.2915, 0.7145, 0.2904, 0.307, 0.3066, 0.307, 0.3077, 0.7145, -0.04485, 0.5898, -0.04634, 0.4728, 0.1234, 0.4724, 0.1249, 0.5895, 0.1249, 0.5895, 0.1234, 0.4724, 0.1393, 0.4724, 0.1407, 0.5895, 1.826, 0.152, 1.829, 0.4953, 1.807, 0.4827, 1.804, 0.161, 1.829, 0.4953, 1.829, 0.5273, 1.807, 0.5138, 1.807, 0.4827, 0.454, 5.262e-05, 1.804, 5.268e-05, 1.768, 0.277, 0.504, 0.277, 0.3816, 0.277, -0.7685, 0.277, -0.8037, 5.268e-05, 0.3283, 5.262e-05, 0.1234, 0.4724, 0.1225, 0.3973, 0.1383, 0.3973, 0.1393, 0.4724, 0.1225, 0.3973, 0.1223, 0.3842, 0.1381, 0.3841, 0.1383, 0.3973, -0.04634, 0.4728, -0.0473, 0.3976, 0.1225, 0.3973, 0.1234, 0.4724, -0.0473, 0.3976, -0.04747, 0.3845, 0.1223, 0.3842, 0.1225, 0.3973, 0.4641, 1.0, 0.4641, 0.7292, 0.6317, 0.7292, 0.6317, 1.0, 0.5246, 0.498, 0.5245, 0.5296, 0.7111, 0.5299, 0.7112, 0.4982, 1.831, 0.8153, 1.185, 0.8171, 1.183, 0.8081, 1.809, 0.8064, 1.185, 0.8171, 1.072, 0.8174, 1.094, 0.8083, 1.183, 0.8081, -2.149, 0.5092, 1.362, 0.4247, 1.398, 0.4632, -1.202, 0.5258, 1.362, 0.4247, 1.547, 0.4203, 1.545, 0.4597, 1.398, 0.4632, 0.6791, 0.1673, 0.6786, 0.4798, 0.3216, 0.4794, 0.3221, 0.167, 0.3301, 0.7451, 0.3301, 0.7061, 0.5056, 0.7061, 0.5056, 0.7451, 0.6094, 3.764e-05, 0.6094, 0.7476, 0.5096, 0.7476, 0.5096, 3.764e-05, 0.6094, 0.7476, 0.6094, 0.7857, 0.5096, 0.7857, 0.5096, 0.7476, 0.5547, 0.9789, 0.5547, 0.7857, 0.5904, 0.7857, 0.5904, 0.9789, 0.5547, 0.7857, 0.5547, 0.7476, 0.5904, 0.7476, 0.5904, 0.7857, 0.564, 1.0, 0.564, 0.7877, 0.5869, 0.7852, 0.5869, 0.9782, 0.564, 0.7877, 0.564, 0.7488, 0.5869, 0.7471, 0.5869, 0.7852, 0.6098, 0.0007024, 0.6098, 0.7488, 0.5869, 0.7471, 0.5869, 3.026e-05, 0.6098, 0.7488, 0.6098, 0.7877, 0.5869, 0.7852, 0.5869, 0.7471, 0.5094, 3.764e-05, 0.5094, 0.7487, 0.4096, 0.7487, 0.4096, 3.764e-05, 0.5094, 0.7487, 0.5094, 0.7876, 0.4096, 0.7876, 0.4096, 0.7487, -1.082, 0.8233, 1.072, 0.8174, 1.069, 0.842, -1.081, 0.8478, 1.072, 0.8174, 1.185, 0.8171, 1.181, 0.8417, 1.069, 0.842, 0.5189, 1.0, 0.5189, 0.7876, 0.5546, 0.7876, 0.5546, 1.0, 0.5189, 0.7876, 0.5189, 0.7486, 0.5546, 0.7486, 0.5546, 0.7876, 0.5047, 0.438, 0.5047, 0.5218, 0.1253, 0.5218, 0.1253, 0.438, 0.4971, 0.4086, 0.4972, 0.4162, 0.2397, 0.4163, 0.2397, 0.4086, 0.1393, 0.4724, 0.1383, 0.3973, 0.2807, 0.3971, 0.2816, 0.4722, 0.1383, 0.3973, 0.1381, 0.3841, 0.2805, 0.3839, 0.2807, 0.3971, 0.8693, 0.438, 0.8693, 0.5218, 0.5047, 0.5218, 0.5047, 0.438, 0.7445, 0.4085, 0.7445, 0.4161, 0.4972, 0.4162, 0.4971, 0.4086, 0.2059, 0.8519, 6.898e-05, 0.9999, 0.002854, 0.9903, 0.2119, 0.8399, 0.3699, 0.5121, 0.475, 0.6582, 0.464, 0.6585, 0.3623, 0.517, 0.7757, 0.004199, 0.7757, 0.2337, 0.2243, 0.2337, 0.2243, 0.004199, 0.7443, 0.1186, 0.7443, 0.1405, 0.2691, 0.1405, 0.2691, 0.1186, 3.191, 0.5464, 1.955, 0.631, 1.936, 0.5846, 3.102, 0.5047, 1.955, 0.631, 1.738, 0.6458, 1.722, 0.5993, 1.936, 0.5846, 0.9333, -0.002147, 0.9332, 0.2427, 0.06833, 0.2466, 0.06847, -0.001313, 0.07031, 0.3236, 0.07038, 0.3056, 0.9297, 0.3056, 0.9296, 0.3236, 0.2816, 0.4722, 0.2807, 0.3971, 0.5267, 0.3966, 0.5277, 0.4717, 0.2807, 0.3971, 0.2805, 0.3839, 0.5265, 0.3834, 0.5267, 0.3966, 0.3301, 0.7061, 0.3301, 0.7451, 0.2668, 0.7451, 0.2668, 0.7061, 0.0, 0.0, 0.0, 0.0, 0.0, 0.0, 0.0, 0.0, 0.3963, 0.006333, 0.4439, 0.006333, 0.9867, 0.03753, 0.9578, 0.6957, 0.9528, 0.745, 0.942, 0.9896, 0.4715, 0.9828, 0.3988, 0.9812, 0.02073, 0.9795, 0.02764, 0.7592, 0.02712, 0.7069, 0.04774, -0.001985, 0.6977, 0.7292, 0.6977, 1.0, 0.3319, 0.958, 0.3319, 0.7245, 0.2875, 0.4296, 0.2921, 0.06205, 0.7176, 0.09962, 0.7134, 0.4352, 0.262, 0.6903, 0.262, 1.925e-05, 0.8128, 0.04205, 0.8128, 0.6888, 0.7129, 0.5016, 0.7142, 0.8813, 0.2883, 0.8501, 0.2871, 0.5013, 0.7116, 0.1196, 0.7128, 0.4649, 0.287, 0.4677, 0.2859, 0.1524, 0.7128, 0.4649, 0.7129, 0.5016, 0.2871, 0.5013, 0.287, 0.4677, 0.282, 0.8729, 0.2871, 0.4687, 0.7129, 0.471, 0.7083, 0.8423, 0.2871, 0.4687, 0.2875, 0.4296, 0.7134, 0.4352, 0.7129, 0.471, 0.262, 1.0, 0.262, 0.7292, 0.8128, 0.7245, 0.8128, 0.958, 0.262, 0.7292, 0.262, 0.6903, 0.8128, 0.6888, 0.8128, 0.7245, 0.6977, 1.925e-05, 0.6977, 0.6903, 0.3319, 0.6888, 0.3319, 0.04205, 0.6977, 0.6903, 0.6977, 0.7292, 0.3319, 0.7245, 0.3319, 0.6888, 0.6814, 4.249e-05, 0.6814, 0.7061, 0.5059, 0.7061, 0.5059, 4.254e-05, 0.8193, 0.4949, 0.8229, 0.8944, 0.5039, 0.8971, 0.5003, 0.4977, 0.4637, 3.753e-05, 0.4637, 0.6903, 0.2961, 0.6903, 0.2961, 3.758e-05, 0.4637, 0.6903, 0.4637, 0.7292, 0.2961, 0.7292, 0.2961, 0.6903, 0.3301, 0.7061, 0.3301, 4.249e-05, 0.5056, 4.26e-05, 0.5056, 0.7061, 0.819, 0.4564, 0.8193, 0.4949, 0.5003, 0.4977, 0.5, 0.4591, 0.6814, 0.7451, 0.6814, 1.0, 0.5059, 1.0, 0.5059, 0.7451, 0.6785, 0.513, 0.6779, 0.8566, 0.3209, 0.8563, 0.3215, 0.5127, 0.6814, 0.7061, 0.6814, 0.7451, 0.5059, 0.7451, 0.5059, 0.7061, 0.6786, 0.4798, 0.6785, 0.513, 0.3215, 0.5127, 0.3216, 0.4794, 0.3301, 1.0, 0.3301, 0.7451, 0.5056, 0.7451, 0.5056, 1.0, 0.5249, 0.1705, 0.5246, 0.498, 0.7112, 0.4982, 0.7115, 0.1708, 1.177, 0.486, 1.327, 0.4848, 1.165, 0.5111, 1.023, 0.5121, 0.3918, 0.6903, 0.3918, 2.687e-05, 0.5069, 2.692e-05, 0.5069, 0.6903, 0.3032, 0.4861, 0.3035, 0.4529, 0.4831, 0.4562, 0.4828, 0.4894, 0.7364, 0.08475, 0.7376, 0.3738, 0.5208, 0.3749, 0.5196, 0.08593, 0.3918, 0.7292, 0.3918, 0.6903, 0.5069, 0.6903, 0.5069, 0.7292, 0.3004, 0.8307, 0.3032, 0.4861, 0.4828, 0.4894, 0.48, 0.834, 0.4928, 0.4301, 0.4834, 0.1017, 0.7622, 0.09477, 0.7716, 0.4233, 0.3035, 0.4529, 0.306, 0.1415, 0.4856, 0.1447, 0.4831, 0.4562, 0.475, 0.6582, 0.2287, 0.8354, 0.2342, 0.8239, 0.464, 0.6585, 0.2287, 0.8354, 0.2059, 0.8519, 0.2119, 0.8399, 0.2342, 0.8239, 0.464, 5.271e-05, 1.52, 5.262e-05, 1.492, 0.277, 0.5031, 0.277, 0.4074, 0.277, -0.4923, 0.277, -0.5199, 5.262e-05, 0.3656, 5.27e-05, 0.3918, 1.0, 0.3918, 0.7292, 0.5069, 0.7292, 0.5069, 1.0, 0.4938, 0.4651, 0.4928, 0.4301, 0.7716, 0.4233, 0.7726, 0.4582, 2.182, 0.4754, 1.327, 0.4848, 1.325, 0.4701, 2.152, 0.4637, 1.327, 0.4848, 1.177, 0.486, 1.206, 0.471, 1.325, 0.4701, 6.891e-05, 6.891e-05, 0.3514, 0.4865, 0.3476, 0.4967, 0.08814, 0.136, 0.3514, 0.4865, 0.3699, 0.5121, 0.3623, 0.517, 0.3476, 0.4967, 0.666, 0.1538, 0.6773, 0.3803, 0.3204, 0.3848, 0.3091, 0.1583, 0.4195, 0.7245, 0.4195, 0.6888, 0.5295, 0.6888, 0.5295, 0.7245, 0.05065, 0.004024, 0.3799, 0.007955, 0.4367, 0.0132, 0.9828, 0.03746, 0.9537, 0.7087, 0.9505, 0.7398, 0.9426, 0.9947, 0.4493, 0.9829, 0.3988, 0.9816, 0.01589, 0.9789, 0.02379, 0.7555, 0.02853, 0.7009, 0.6454, 0.7292, 0.6454, 1.0, 0.5295, 0.9579, 0.5295, 0.7245, 0.2621, 0.3746, 0.2608, 0.058, 0.5196, 0.08593, 0.5208, 0.3749, 0.5069, 0.6903, 0.5069, 2.692e-05, 0.628, 0.04205, 0.628, 0.6888, 0.697, 0.4944, 0.694, 0.8695, 0.48, 0.834, 0.4828, 0.4894, 0.7001, 0.117, 0.6973, 0.4581, 0.4831, 0.4562, 0.4856, 0.1447, 0.6973, 0.4581, 0.697, 0.4944, 0.4828, 0.4894, 0.4831, 0.4562, 0.2637, 0.7563, 0.2622, 0.4083, 0.5209, 0.4058, 0.5222, 0.7256, 0.2622, 0.4083, 0.2621, 0.3746, 0.5208, 0.3749, 0.5209, 0.4058, 0.5069, 1.0, 0.5069, 0.7292, 0.628, 0.7245, 0.628, 0.9579, 0.5069, 0.7292, 0.5069, 0.6903, 0.628, 0.6888, 0.628, 0.7245, 0.6454, 2.687e-05, 0.6454, 0.6903, 0.5295, 0.6888, 0.5295, 0.04205, 0.6454, 0.6903, 0.6454, 0.7292, 0.5295, 0.7245, 0.5295, 0.6888, 0.5703, 3.673e-05, 0.5703, 0.6468, 0.4865, 0.6468, 0.4865, 3.678e-05, 0.7377, 0.4046, 0.739, 0.7244, 0.5222, 0.7256, 0.5209, 0.4058, 0.4864, 3.673e-05, 0.4864, 0.6903, 0.4026, 0.6903, 0.4026, 3.678e-05, 0.4864, 0.6903, 0.4864, 0.7292, 0.4026, 0.7292, 0.4026, 0.6903, 0.4195, 0.6888, 0.4195, 0.04205, 0.5295, 0.04205, 0.5295, 0.6888, 0.7376, 0.3738, 0.7377, 0.4046, 0.5209, 0.4058, 0.5208, 0.3749, 0.5703, 0.6824, 0.5703, 0.9159, 0.4865, 0.9159, 0.4865, 0.6824, 0.6785, 0.4044, 0.6909, 0.6534, 0.334, 0.6579, 0.3216, 0.4088, 0.5703, 0.6468, 0.5703, 0.6824, 0.4865, 0.6824, 0.4865, 0.6468, 0.6773, 0.3803, 0.6785, 0.4044, 0.3216, 0.4088, 0.3204, 0.3848, 0.4195, 0.9579, 0.4195, 0.7245, 0.5295, 0.7245, 0.5295, 0.9579, 0.5041, 0.8263, 0.4938, 0.4651, 0.7726, 0.4582, 0.7829, 0.8194, 0.6536, 0.7222, 0.6536, 0.7602, 0.5206, 0.7602, 0.5206, 0.7222, 0.0, 0.0, 0.0, 0.0, 0.0, 0.0, 0.0, 0.0, -2.577, 0.4493, -1.287, 0.449, -1.041, 0.5516, -2.26, 0.5518, 1.829, 0.07179, -0.8293, 0.07179, -0.7571, 2.679e-05, 1.757, 2.7e-05, -1.061, 0.449, 3.237, 0.4481, 3.238, 0.5507, -0.8267, 0.5515, -1.671, 0.505, 1.177, 0.486, 1.023, 0.5121, -1.67, 0.5302, -1.287, 0.449, -1.061, 0.449, -0.8267, 0.5515, -1.041, 0.5516, 1.327, 0.4848, 2.182, 0.4754, 1.973, 0.5021, 1.165, 0.5111, 0.4313, 0.7395, 0.4313, 0.001016, 0.5206, 2.175e-05, 0.5206, 0.7222, 0.5206, 0.7602, 0.5206, 0.9768, 0.4313, 1.0, 0.4313, 0.7784, 0.0, 0.0, 0.0, 0.0, 0.0, 0.0, 0.0, 0.0, 0.809, 0.05513, 0.7984, 0.9719, 0.5248, 0.9463, 0.5348, 0.07553, 0.4309, 0.7221, 0.4348, 2.196e-05, 0.5394, 6.376e-05, 0.5354, 0.7221, 0.66, 1.685e-05, 0.66, 0.7393, 0.5413, 0.7393, 0.5413, 1.679e-05, 0.6536, 0.7602, 0.6536, 0.9768, 0.5206, 0.9768, 0.5206, 0.7602, 0.6056, 0.7395, 0.6053, 0.7783, 0.61, 1.0, 0.5399, 0.9767, 0.5355, 0.7601, 0.5354, 0.7221, 0.5394, 6.376e-05, 0.61, 0.001028, 0.4496, 0.7782, 0.4496, 0.7393, 0.6614, 0.7393, 0.6614, 0.7782, 0.2377, 0.8493, 0.2165, 0.1082, 0.4828, 0.1017, 0.5041, 0.8427, 0.4496, 0.7393, 0.4496, 1.679e-05, 0.6614, 1.679e-05, 0.6614, 0.7393, 0.1913, 0.943, 0.2014, 0.07231, 0.5348, 0.07553, 0.5248, 0.9463, 0.7149, 0.5034, 0.7149, 1.002, 0.2522, 1.002, 0.2522, 0.5034, 0.66, 0.7782, 0.66, 1.0, 0.5413, 1.0, 0.5413, 0.7782, 0.6536, 2.17e-05, 0.6536, 0.7222, 0.5206, 0.7222, 0.5206, 2.175e-05, 0.66, 0.7393, 0.66, 0.7782, 0.5413, 0.7782, 0.5413, 0.7393, 0.4353, 0.9769, 0.431, 0.7601, 0.5355, 0.7601, 0.5399, 0.9767, 0.7149, 0.002644, 0.7149, 0.5032, 0.2522, 0.5032, 0.2522, 0.002644, 0.4496, 1.0, 0.4496, 0.7782, 0.6614, 0.7782, 0.6614, 1.0, 0.431, 0.7601, 0.4309, 0.7221, 0.5354, 0.7221, 0.5355, 0.7601, 0.9571, 0.05824, 0.9379, 0.7268, 0.9361, 0.7553, 0.9252, 0.9418, 0.0358, 0.9189, 0.04144, 0.8218, 0.04332, 0.6998, 0.06118, 0.0572, -1.781, 2.828e-05, -4.207, 1.973e-05, -4.201, 0.03894, -1.781, 0.03894, 0.9942, 1.011, 0.01751, 0.9631, -0.008631, 0.01666, 0.9714, 0.05244, 0.9999, 0.004741, 0.9429, 0.001962, 0.9429, 0.9974, 0.03153, 0.9999, 0.03153, 5.455e-05, -0.1492, -0.06259, 1.065, 0.3388, 1.149, 0.4824, -0.04399, 0.08793, 0.3375, 0.4728, 0.007493, 0.4727, 0.007879, 0.3299, 0.3379, 0.33, 0.7533, 0.08529, 0.7533, 0.9999, 8.698e-05, 0.9999, 8.688e-05, 0.08529, 0.007666, 0.08878, 0.007647, 8.254e-05, 0.9446, 0.00574, 0.9446, 0.08878, 0.049, 0.3612, 0.049, 5.659e-05, 0.9122, 5.659e-05, 0.9122, 0.3612, 0.5684, 7.597e-05, 0.5684, 0.9999, 7.553e-05, 0.9999, 7.538e-05, 7.538e-05, 0.757, 0.3787, 0.6049, 0.3787, 0.605, 0.2061, 0.757, 0.2061, 0.7533, 8.757e-05, 0.7533, 0.08529, 8.688e-05, 0.08529, 8.678e-05, 8.678e-05, 0.08325, 0.9999, 0.08326, 5.442e-05, 0.9079, 0.003934, 0.9079, 0.9999, 0.5122, 4.555e-05, 1.0, 4.577e-05, 1.0, 0.2076, 0.5122, 0.2076, 0.03546, 0.9975, 0.03507, 5.462e-05, 0.8855, 5.462e-05, 0.8859, 0.9999, 0.9742, 0.007879, 0.9742, 0.9999, 9.869e-05, 0.9999, 9.92e-05, 0.0171, 0.0001302, 9.869e-05, 0.905, 0.3627, 0.905, 0.9999, 0.04852, 0.9999, 0.04852, 0.3627, 0.007667, 0.9999, 0.007666, 0.08878, 0.9446, 0.08878, 0.9446, 0.9999, 0.9999, 0.4003, 0.0001885, 0.4003, 5.65e-05, 0.234, 0.9998, 0.234, 0.6049, 0.3787, 0.6049, 0.5194, 0.5908, 0.5194, 0.5908, 0.3787, 0.757, 0.3787, 0.757, 0.5194, 0.6049, 0.5194, 0.6049, 0.3787, 0.3375, 0.4728, 0.3372, 0.5891, 0.007189, 0.589, 0.007493, 0.4727, 0.5908, 0.3787, 0.5908, 0.5194, 0.4633, 0.5194, 0.4633, 0.3787, 0.6375, 0.4729, 0.6372, 0.5892, 0.3372, 0.5891, 0.3375, 0.4728, 0.9519, 8.254e-05, 0.9519, 0.08878, 0.04542, 0.08878, 0.04542, 0.005747, 0.4633, 0.3787, 0.4633, 0.5194, 0.243, 0.5194, 0.243, 0.3787, 0.0001139, 0.5533, 0.0001883, 0.5358, 0.9999, 0.5358, 0.9999, 0.5533, 0.7326, 0.2735, 0.7326, 0.2959, 0.2674, 0.2959, 0.2674, 0.2735, 0.4716, 0.8142, 0.4788, -0.1761, 0.4843, -0.1764, 0.4953, -0.1728, 0.51, -0.1742, 0.5391, -0.1722, 0.5319, 0.8143, 1.584, 0.05641, -0.5835, 0.0564, -0.5835, 0.01748, 1.584, 0.01748, 0.9999, 6.722e-05, 0.9999, 0.3507, 6.119e-05, 0.3746, 0.0002343, 6.119e-05, 3.352, 2.207e-05, 0.8795, 2.488e-05, 0.8795, 0.03894, 3.352, 0.03893, 0.9999, 0.02395, 0.9999, 0.3746, 0.0002358, 0.3746, 6.119e-05, 6.119e-05, 0.8795, 2.488e-05, -1.781, 2.828e-05, -1.781, 0.03894, 0.8795, 0.03894, 5.201, 1.973e-05, 3.352, 2.207e-05, 3.352, 0.03893, 5.207, 0.03894, 0.1222, 0.8419, 0.1295, 0.8419, 0.1446, 0.8419, 0.1583, 0.8419, 0.1578, 0.8424, 0.1443, 0.8424, 0.1295, 0.8424, 0.1224, 0.8424, 0.1217, 0.8424, 0.1157, 0.8424, 0.1054, 0.8424, 0.105, 0.8419, 0.1155, 0.8419, 0.1216, 0.8419, 0.6429, 0.004118, 0.6429, 0.9999, 0.1773, 0.977, 0.1773, 5.043e-05, 0.6375, 0.4729, 0.3375, 0.4728, 0.3379, 0.33, 0.6379, 0.3301, 0.06147, 1.0, 0.06148, 0.004115, 0.7043, 4.704e-05, 0.7043, 0.977, -0.5835, 0.0564, 1.584, 0.05641, 1.516, 0.07849, -0.5295, 0.07849, -0.02635, 0.3584, -0.1492, -0.06259, -0.04399, 0.08793, 0.02327, 0.4824, 0.2322, 0.6708, 0.2334, 0.256, 0.7678, 0.2568, 0.7666, 0.6716, 0.0588, 0.3863, 0.2214, 0.9999, 0.1598, 0.9407, 5.912e-05, 0.3378, 1.047e-05, 0.002668, 0.4301, 1.047e-05, 0.4299, 0.007372, 0.00844, 0.009996, 0.0001728, 0.3493, 1.0, 0.3493, 0.9998, 0.5156, 4.078e-05, 0.5156, 1.0, 0.2768, 0.9999, 0.2942, 1.321e-05, 0.2942, 8.741e-05, 0.2768, 0.1943, 0.2236, 0.1943, 0.211, 0.8057, 0.211, 0.8057, 0.2236, 0.2187, 0.5993, 0.2187, 0.5862, 0.7813, 0.5862, 0.7813, 0.5993, 0.8365, -0.00311, 0.8362, 0.2429, 0.1635, 0.241, 0.1638, -0.005027, 1.0, 0.1648, 0.9999, 0.1822, 1.321e-05, 0.1822, 9.342e-05, 0.1648, 1.0, 4.943e-05, 1.0, 0.2444, 4.943e-05, 0.2444, 4.953e-05, 4.948e-05, 0.9999, 0.6844, 0.0001515, 0.6844, 6.501e-05, 0.6463, 0.9998, 0.6463, 0.9999, 0.9535, 0.0001516, 0.9535, 0.0001515, 0.6844, 0.9999, 0.6844, 0.9999, 0.5075, 6.994e-05, 0.509, 6.99e-05, -0.04335, 0.9999, -0.04335, 0.9998, 0.6463, 6.501e-05, 0.6463, 6.497e-05, 0.4206, 0.9998, 0.4206, 0.9999, 1.037, 6.99e-05, 1.036, 6.994e-05, 0.509, 0.9999, 0.5075, 0.4299, 0.007372, 0.4301, 1.047e-05, 0.5706, 0.003585, 0.5703, 0.01095, 0.9999, 0.4317, 0.9999, 0.7708, 5.823e-05, 0.7708, 5.834e-05, 0.4317, 0.9999, 0.1846, 0.9999, 0.5267, 5.849e-05, 0.5267, 5.87e-05, 0.1846, 1.0, 0.1911, 1.0, 0.3919, 4.48e-05, 0.3919, 4.491e-05, 0.1911, 1.0, 0.1121, 1.0, 0.1854, 2.707e-05, 0.1854, 2.707e-05, 0.1121, -0.2142, 0.4285, -0.2142, 0.1476, 0.3146, 0.1476, 0.3146, 0.4285, 0.2282, 0.4532, 0.2282, 0.1027, 0.7718, 0.1027, 0.7718, 0.4532, 0.1926, 0.6382, 0.1926, 0.4283, 0.8074, 0.4283, 0.8074, 0.6382, 0.2187, 0.5862, 0.2187, 0.5111, 0.7813, 0.5111, 0.7813, 0.5862, 0.1943, 0.211, 0.1943, 0.08232, 0.8057, 0.08232, 0.8057, 0.211, 1.0, 0.234, 1.0, 0.3695, 3.682e-05, 0.3695, 3.687e-05, 0.234, 0.9998, 0.4206, 6.497e-05, 0.4206, 6.501e-05, 0.03068, 0.9998, 0.03068, 0.9986, 0.9916, 0.0001062, 0.9897, 0.001066, 0.1502, 8.722e-05, 0.009187, 0.02473, 0.03011, 0.2057, 0.02859, 0.3104, 0.02771, 0.3314, 0.02775, 0.4596, 0.028, 0.7261, 0.02851, 0.9685, 0.02897, 0.9999, 0.00734, 0.9995, 0.1521, -3.218, 0.02014, 4.218, 0.01979, 4.093, 1.419e-05, 2.689, 7.92e-05, -2.309, 0.01785, -1.483, 0.01785, -1.482, 0.4015, -2.308, 0.4015, -2.543, 0.379, 2.649, 0.379, 2.647, 0.07258, -2.544, 0.07258, 2.649, 0.379, 3.544, 0.379, 3.543, 0.07258, 2.647, 0.07258, -1.483, 0.01785, 3.308, 0.01785, 3.309, 0.4015, -1.482, 0.4015, 0.2134, 0.9791, 4.637e-05, 1.0, 4.619e-05, 0.02094, 0.2134, 4.619e-05, 0.1598, 0.9407, 5.912e-05, 0.8867, 0.1899, 5.912e-05, 0.3497, 0.05406, 0.6865, 0.3366, 0.6806, 0.3429, 0.672, 0.3326, 0.6778, 0.3264, 0.8807, 0.1308, 0.7495, 0.2698, 0.7398, 0.2608, 0.8686, 0.1242, 0.9999, 0.004475, 0.8807, 0.1308, 0.8686, 0.1242, 0.9858, 7.04e-05, 0.6277, 0.3989, 0.5362, 0.4958, 0.5302, 0.4828, 0.62, 0.3877, 0.6806, 0.3429, 0.6277, 0.3989, 0.62, 0.3877, 0.672, 0.3326, 0.5706, 0.003585, 1.0, 0.003606, 0.9923, 0.01097, 0.5703, 0.01095, 0.7495, 0.2698, 0.6865, 0.3366, 0.6778, 0.3264, 0.7398, 0.2608, 0.6045, 0.01342, 0.4092, 0.01874, 0.41, 0.01532, 0.6043, 0.01003, 0.5362, 0.4958, 0.3118, 0.284, 0.3152, 0.2801, 0.5302, 0.4828, 0.6049, 0.3787, 0.5908, 0.3787, 0.5908, 0.2061, 0.605, 0.2061, 0.4633, 0.3787, 0.243, 0.3787, 0.243, 0.2061, 0.4633, 0.2061, 0.5263, 0.07004, 0.5332, 0.07004, 0.5396, 0.07004, 0.5396, 0.07427, 0.5332, 0.07427, 0.5263, 0.07427, 0.523, 0.07427, 0.5227, 0.07427, 0.5199, 0.07427, 0.515, 0.07427, 0.515, 0.07004, 0.5199, 0.07004, 0.5227, 0.07004, 0.523, 0.07004, 0.2187, 0.5111, 0.2187, 0.3941, 0.7813, 0.3941, 0.7813, 0.5111, 1.0, 0.145, 1.0, 0.2593, 3.38e-05, 0.2593, 3.385e-05, 0.145, 0.905, 5.673e-05, 0.905, 0.3627, 0.04852, 0.3627, 0.04852, 5.68e-05, 0.049, 0.9957, 0.049, 0.3612, 0.9122, 0.3612, 0.9122, 0.9999, 0.6352, 0.1453, 0.6352, 0.3961, 0.617, 0.3961, 0.617, 0.1453, 0.8311, 0.1453, 0.8311, 0.3961, 0.6352, 0.3961, 0.6352, 0.1453, 0.5206, 0.3546, 0.5124, 0.5873, 0.0676, 0.5873, 0.0676, 0.3546, 0.617, 0.1453, 0.617, 0.3961, 0.4527, 0.3961, 0.4527, 0.1453, 0.9324, 0.3546, 0.9324, 0.5873, 0.5124, 0.5873, 0.5206, 0.3546, 0.8199, 0.1451, 0.8199, 0.2629, 0.1801, 0.2629, 0.1801, 0.1451, 0.07038, 0.23, 0.07038, 0.1121, 0.9297, 0.1121, 0.9297, 0.23, 0.4527, 0.1453, 0.4527, 0.3961, 0.1689, 0.3961, 0.1689, 0.1453, 0.2539, 0.1926, 0.2527, 0.01756, 0.324, 0.03094, 0.3251, 0.2002, 0.3266, 0.4258, 0.3282, 0.6686, 0.3296, 0.8893, 0.2586, 0.9055, 0.2571, 0.6772, 0.2554, 0.426, 2.826e-05, 1.0, 2.826e-05, 2.826e-05, 0.07896, 0.06279, 0.07991, 0.939, 0.4905, 5.728e-05, 0.4905, 0.9999, 0.4061, 0.9356, 0.4061, 0.07739, 0.4739, 0.7188, 0.4692, 0.8611, 0.3249, 0.8585, 0.3295, 0.7162, 0.08408, 2.899e-05, 0.08408, 1.0, 2.952e-05, 0.9453, 2.899e-05, 0.0633, 0.4906, 0.9999, 0.4906, 5.728e-05, 0.5703, 0.07739, 0.5703, 0.9356, -2.539, 1.199e-05, -1.334, 8.035e-05, 3.539, 0.0003569, 3.425, 0.01439, -2.432, 0.01406, 0.662, 0.5209, 0.6557, 0.7172, 0.5651, 0.7155, 0.5714, 0.5192, 0.0, 0.0, 0.0, 0.0, 0.0, 0.0, 0.0, 0.0, 0.1455, 0.01403, 0.9624, 0.03736, 0.9211, 0.7395, 0.9149, 0.7912, 0.9087, 0.9938, 0.1104, 0.9842, 0.1145, 0.806, 0.1145, 0.7671, 0.6751, 0.1176, 0.6689, 0.3097, 0.5783, 0.308, 0.5845, 0.116, 0.4866, 0.3249, 0.4926, 0.1392, 0.5832, 0.1409, 0.5772, 0.3265, 0.4191, 3.882e-05, 0.4191, 1.0, 0.361, 1.0, 0.361, 3.882e-05, 0.6689, 0.3097, 0.662, 0.5209, 0.5714, 0.5192, 0.5783, 0.308, 1.95, 0.1667, 1.168, 0.1671, 0.3841, 0.1669, -0.3779, 0.1666, -0.9498, 0.1671, -0.898, 0.1535, -0.3472, 0.1537, 0.3872, 0.154, 1.177, 0.1543, 1.896, 0.1545, 0.4692, 0.8611, 0.4739, 0.7188, 0.5645, 0.7204, 0.5598, 0.8627, 0.4405, 0.8583, 0.4405, 9.456e-05, 0.4903, 9.456e-05, 0.4903, 0.8583, 0.6557, 0.7172, 0.6509, 0.8644, 0.5603, 0.8628, 0.5651, 0.7155, 0.4739, 0.7188, 0.48, 0.529, 0.5706, 0.5307, 0.5645, 0.7204, 0.5406, 0.9999, 0.5406, 9.456e-05, 0.5905, 9.456e-05, 0.5905, 0.9999, 0.48, 0.529, 0.4866, 0.3249, 0.5772, 0.3265, 0.5706, 0.5307, 0.5404, 9.456e-05, 0.5404, 0.9999, 0.4905, 0.9999, 0.4905, 9.456e-05, 0.4185, 0.7828, 0.4051, 0.02872, 0.4858, 0.02751, 0.4992, 0.7816, 0.3343, 0.843, 0.3479, 0.1035, 0.504, 0.1046, 0.4904, 0.8441, 0.9897, 0.2301, 0.9802, 0.7638, 0.7317, 0.7584, 0.4811, 0.7623, 0.2197, 0.7552, 0.03876, 0.762, 0.02517, 0.2243, 0.4405, 9.456e-05, 0.4405, 0.8583, 0.361, 0.8583, 0.361, 9.456e-05, 0.4866, 0.3249, 0.48, 0.529, 0.3357, 0.5264, 0.3423, 0.3223, 0.4926, 0.1392, 0.4866, 0.3249, 0.3423, 0.3223, 0.3483, 0.1366, 0.4191, 1.0, 0.4191, 3.882e-05, 0.5117, 3.917e-05, 0.5117, 1.0, 0.4051, 0.02872, 0.4185, 0.7828, 0.3378, 0.784, 0.3244, 0.02988, 0.48, 0.529, 0.4739, 0.7188, 0.3295, 0.7162, 0.3357, 0.5264, 1.104, 0.5072, -0.1069, 0.5045, -0.09916, 7.165e-05, 1.107, 7.121e-05, 0.5178, 0.5442, 0.5179, 0.6278, 0.3918, 0.621, 0.3918, 0.5401, 0.3917, 0.4323, 0.3916, 0.3163, 0.3915, 0.2108, 0.5175, 0.2035, 0.5176, 0.3126, 0.5177, 0.4326, 3.482e-05, 1.0, 2.702e-05, 2.702e-05, 0.07306, 0.06324, 0.07007, 0.9411, 0.5069, 6.993e-05, 0.5069, 0.9999, 0.4287, 0.9356, 0.4287, 0.0774, 0.5081, 0.7083, 0.4954, 0.807, 0.3463, 0.8023, 0.3591, 0.7037, 0.08152, 2.855e-05, 0.08152, 1.0, 2.855e-05, 0.9434, 0.003482, 0.06288, 0.5995, 0.9999, 0.5995, 6.993e-05, 0.6734, 0.0774, 0.6734, 0.9356, -2.638, 0.0009902, -1.474, 0.0005327, -0.1493, 1.231e-05, 1.936, 1.384e-05, 3.638, 1.419e-05, 3.52, 0.01518, -2.533, 0.01518, 0.6083, 0.4326, 0.6084, 0.5441, 0.5178, 0.5442, 0.5177, 0.4326, 0.0, 0.0, 0.0, 0.0, 0.0, 0.0, 0.0, 0.0, 0.6082, 0.2035, 0.6083, 0.3126, 0.5176, 0.3126, 0.5175, 0.2035, 0.5435, 0.4354, 0.5601, 0.3068, 0.6537, 0.3097, 0.637, 0.4383, 0.4825, 3.737e-05, 0.4825, 1.0, 0.4286, 1.0, 0.4286, 3.737e-05, 0.6083, 0.3126, 0.6083, 0.4326, 0.5177, 0.4326, 0.5176, 0.3126, 3.874, 0.01384, 2.133, 0.0172, 1.006, 0.01553, 0.2259, 0.01437, -1.548, 0.01371, -2.874, 0.01422, -2.761, 1.311e-05, -1.479, 7.889e-05, 0.2306, 0.0001659, 2.07, 0.0002598, 3.742, 0.0003454, 0.4954, 0.807, 0.5081, 0.7083, 0.6017, 0.7112, 0.589, 0.8099, 0.5145, 1.0, 0.5145, 3.737e-05, 0.5683, 3.737e-05, 0.5683, 1.0, 0.6084, 0.5441, 0.6085, 0.6278, 0.5179, 0.6278, 0.5178, 0.5442, 0.5081, 0.7083, 0.5252, 0.5769, 0.6187, 0.5798, 0.6017, 0.7112, 0.5533, 0.9999, 0.5533, 6.993e-05, 0.5995, 6.993e-05, 0.5995, 0.9999, 0.5252, 0.5769, 0.5435, 0.4354, 0.637, 0.4383, 0.6187, 0.5798, 0.5531, 6.993e-05, 0.5531, 0.9999, 0.5069, 0.9999, 0.5069, 6.993e-05, 0.4156, 0.7286, 0.4079, 0.1098, 0.5, 0.1191, 0.5077, 0.7379, 0.3594, 0.8182, 0.3286, 0.3319, 0.4846, 0.3293, 0.5154, 0.8156, 1.004, -0.006643, 0.9922, 0.7691, 0.7447, 0.8028, 0.4871, 0.8366, 0.2224, 0.8767, 0.02524, 0.9101, 0.0233, 0.1137, 0.5145, 3.737e-05, 0.5145, 1.0, 0.4286, 1.0, 0.4286, 3.737e-05, 0.5435, 0.4354, 0.5252, 0.5769, 0.3761, 0.5722, 0.3944, 0.4308, 0.5601, 0.3068, 0.5435, 0.4354, 0.3944, 0.4308, 0.411, 0.3022, 0.4825, 1.0, 0.4825, 3.737e-05, 0.5683, 3.737e-05, 0.5683, 1.0, 0.4079, 0.1098, 0.4156, 0.7286, 0.3236, 0.7193, 0.3158, 0.1005, 0.5252, 0.5769, 0.5081, 0.7083, 0.3591, 0.7037, 0.3761, 0.5722, 1.775, 0.2373, -0.7751, 0.2373, -0.7682, 0.001576, 0.1049, 0.0003332, 0.6079, 4.891e-05, 0.6639, 4.871e-05, 1.265, 0.0003315, 1.77, 0.0003303, 0.3495, 0.2929, 0.3423, 0.1709, 0.4689, 0.1781, 0.4758, 0.296, 0.485, 0.4532, 0.495, 0.6224, 0.504, 0.7762, 0.3787, 0.7897, 0.3693, 0.6305, 0.359, 0.4555, 3.085e-05, 1.0, 2.865e-05, 2.865e-05, 0.0821, 0.06383, 0.07586, 0.9452, 0.552, 6.746e-05, 0.552, 0.9999, 0.4738, 0.9356, 0.4738, 0.0774, 0.3409, 0.9337, 0.3181, 0.9337, 0.3181, 0.9335, 0.3409, 0.9335, 0.07777, 2.788e-05, 0.07777, 1.0, 0.001704, 0.9448, 2.788e-05, 0.0634, 0.5522, 0.9999, 0.5522, 6.746e-05, 0.626, 0.0774, 0.626, 0.9356, -1.648, 1.428e-05, 0.8293, 1.229e-05, 2.648, 1.3e-05, 2.568, 0.01513, -1.563, 0.01513, 0.4556, 0.3976, 0.4618, 0.2629, 0.5524, 0.264, 0.5462, 0.3987, 0.5043, 0.1099, 0.4957, 0.8182, 0.3397, 0.8176, 0.3482, 0.1094, 0.4429, 0.6744, 0.449, 0.5426, 0.5396, 0.5437, 0.5335, 0.6755, 0.4652, 0.669, 0.4578, 0.8456, 0.3641, 0.8437, 0.3715, 0.6672, 0.449, 0.5426, 0.4556, 0.3976, 0.5462, 0.3987, 0.5396, 0.5437, 3.893, 0.01327, 2.151, 0.01309, 0.2334, 0.01422, -1.551, 0.01365, -2.893, 0.01327, -2.77, 1.333e-05, -1.481, 1.344e-05, 0.2381, 1.297e-05, 2.088, 1.262e-05, 3.77, 1.192e-05, 0.4866, 0.1591, 0.4809, 0.2944, 0.3872, 0.2926, 0.3929, 0.1572, 0.4618, 0.2629, 0.4665, 0.1618, 0.5571, 0.1629, 0.5524, 0.264, 0.4809, 0.2944, 0.4734, 0.4749, 0.3796, 0.473, 0.3872, 0.2926, 0.475, 0.9999, 0.475, 5.531e-05, 0.5212, 5.531e-05, 0.5212, 0.9999, 0.4734, 0.4749, 0.4652, 0.669, 0.3715, 0.6672, 0.3796, 0.473, 0.4749, 5.531e-05, 0.4749, 0.9999, 0.4287, 0.9999, 0.4287, 5.531e-05, 0.4257, 0.8939, 0.4182, 0.1634, 0.5743, 0.1624, 0.5818, 0.8929, 0.6603, 0.1104, 0.6518, 0.8187, 0.4957, 0.8182, 0.5043, 0.1099, 1.0, 0.07994, 0.9822, 0.9041, 0.7321, 0.906, 0.5182, 0.919, 0.2263, 0.9169, 0.04417, 0.932, 0.01963, 0.0322, 0.404, 0.9337, 0.3713, 0.9337, 0.3713, 0.9335, 0.404, 0.9335, 0.4338, 0.9337, 0.404, 0.9337, 0.404, 0.9335, 0.4338, 0.9335, 0.4182, 0.1634, 0.4257, 0.8939, 0.2696, 0.8949, 0.2622, 0.1644, 0.3713, 0.9337, 0.3409, 0.9337, 0.3409, 0.9335, 0.3713, 0.9335, 0.7193, 0.009509, 0.8959, 0.009508, 0.8959, 0.9999, 9.472e-05, 0.9999, 9.464e-05, 0.009509, 0.3596, 9.464e-05, 0.3597, 0.00323, 0.3597, 0.003232, 0.3597, 0.00637, 0.2104, 0.02872, 1.694e-05, 0.003358, 0.002861, 1.694e-05, 0.2122, 0.02525, 1.0, 0.003339, 0.8011, 0.008396, 0.7987, 0.005041, 0.9955, 1.718e-05, 1.437e-05, 1.437e-05, 1.0, 1.437e-05, 0.9991, 0.01741, 0.003894, 0.02067, 0.3893, 0.01973, 0.2104, 0.02872, 0.2122, 0.02525, 0.3902, 0.01631, 0.4092, 0.01874, 0.3893, 0.01973, 0.3902, 0.01631, 0.41, 0.01532, 0.8011, 0.008396, 0.6045, 0.01342, 0.6043, 0.01003, 0.7987, 0.005041, 1.53e-05, 1.53e-05, 1.0, 0.00036, 0.9972, 0.02343, 0.002244, 0.02308, 1.0, 0.1824, 1.435e-05, 0.1824, 0.003893, 0.1618, 0.9926, 0.1649, 0.0, 0.0, 0.0, 0.0, 0.0, 0.0, 0.0, 0.0, 0.4992, 0.7816, 0.4858, 0.02751, 0.5739, 0.0263, 0.5875, 0.7804, 0.4904, 0.8441, 0.504, 0.1046, 0.6657, 0.1059, 0.6521, 0.8454, 0.6796, 9.456e-05, 0.6796, 0.07742, 0.5907, 0.07742, 0.5907, 9.471e-05, 0.0, 0.0, 0.0, 0.0, 0.0, 0.0, 0.0, 0.0, 0.5739, 0.0263, 0.4858, 0.02751, 0.4849, 0.01443, 0.5742, 0.01303, 0.6796, 0.07761, 0.6796, 0.1549, 0.5907, 0.1549, 0.5907, 0.07761, 0.0, 0.0, 0.0, 0.0, 0.0, 0.0, 0.0, 0.0, 0.4992, 0.7816, 0.5875, 0.7804, 0.5874, 0.7944, 0.4985, 0.7955, 0.7376, 0.01082, 0.6682, 0.7932, 0.6667, 0.7934, 0.5874, 0.7944, 0.5875, 0.7804, 0.5739, 0.0263, 0.5742, 0.01303, 0.654, 0.0119, 0.5077, 0.7379, 0.5, 0.1191, 0.592, 0.1284, 0.5998, 0.7472, 0.5154, 0.8156, 0.4846, 0.3293, 0.6406, 0.3267, 0.6714, 0.8131, 0.0, 0.0, 0.0, 0.0, 0.0, 0.0, 0.0, 0.0, 0.7065, 0.495, 0.501, 0.495, 0.501, 0.0001398, 0.7065, 0.0001398, 0.2935, 0.495, 0.2935, 0.0001441, 0.501, 0.0001398, 0.501, 0.495, 0.0, 0.0, 0.0, 0.0, 0.0, 0.0, 0.0, 0.0, 0.499, 0.9902, 0.2935, 0.9902, 0.2935, 0.4953, 0.499, 0.4953, 0.0, 0.0, 0.0, 0.0, 0.0, 0.0, 0.0, 0.0, 0.6963, 0.4953, 0.6963, 0.9902, 0.499, 0.9902, 0.499, 0.4953, 0.7809, 0.1372, 0.6936, 0.7676, 0.6936, 0.7678, 0.6006, 0.7583, 0.5998, 0.7472, 0.592, 0.1284, 0.5919, 0.1178, 0.6856, 0.1273, 0.6211, 0.1648, 0.6575, 0.7797, 0.5045, 0.7726, 0.4693, 0.1784, 0.7018, 0.0492, 0.7018, 0.0982, 0.6262, 0.0982, 0.6262, 0.0492, 0.0, 0.0, 0.0, 0.0, 0.0, 0.0, 0.0, 0.0, 0.5818, 0.8929, 0.5743, 0.1624, 0.7304, 0.1614, 0.7378, 0.8919, 0.5703, 0.07752, 0.5703, 0.1549, 0.5213, 0.1549, 0.5213, 0.07752, 0.5045, 0.7726, 0.6575, 0.7797, 0.6575, 0.7799, 0.506, 0.7833, 0.6262, 0.04906, 0.6262, 6.746e-05, 0.7051, 6.746e-05, 0.7051, 0.04906, 0.0, 0.0, 0.0, 0.0, 0.0, 0.0, 0.0, 0.0, 0.5213, 0.07741, 0.5213, 5.531e-05, 0.5703, 5.531e-05, 0.5703, 0.07741, 0.0, 0.0, 0.0, 0.0, 0.0, 0.0, 0.0, 0.0, 0.0, 0.0, 0.0, 0.0, 0.0, 0.0, 0.0, 0.0, 0.6211, 0.1648, 0.4693, 0.1784, 0.4688, 0.168, 0.6212, 0.1647, 0.1565, 0.5133, -1.491, 0.5093, -1.492, 0.4821, 0.06321, 0.4859, 0.0, 0.0, 0.0, 0.0, 0.0, 0.0, 0.0, 0.0, -1.575, 0.05586, -1.576, 0.3185, 2.576, 0.3038, 2.576, 0.05586, 2.293, 0.04525, 2.303, 0.3838, -1.294, 0.3644, -1.303, 0.04484, 2.049, 0.5179, 0.1565, 0.5133, 0.06321, 0.4859, 1.849, 0.4902, 0.4601, 4.456e-05, 0.4601, 0.4654, 0.3761, 0.4654, 0.376, 4.492e-05, 0.6138, 0.4654, 0.6139, 1.0, 0.5552, 1.0, 0.5551, 0.4654, 0.4538, 4.199e-05, 0.4537, 0.4654, 0.3939, 0.4654, 0.3939, 3.794e-05, 0.7859, 0.9999, 0.2149, 0.9999, 0.2149, 0.4654, 0.2149, 8.097e-05, 0.2366, 0.003045, 0.2366, 0.4599, 0.2366, 0.9847, 0.7643, 0.9847, 0.7643, 0.4599, 0.7643, 0.00304, 0.7859, 7.556e-05, 0.7859, 0.4654, 0.4537, 0.4654, 0.4538, 1.0, 0.394, 1.0, 0.3939, 0.4654, 1.296e-05, 1.422e-05, 1.0, 1.296e-05, 0.9656, 0.01539, 0.1226, 0.01681, 0.8915, 0.4654, 0.8915, 0.9999, 0.06702, 0.9999, 0.06701, 0.4654, 0.06701, 7.333e-05, 0.8915, 7.333e-05, 0.237, 0.1184, 0.763, 0.1184, 0.763, 0.8108, 0.237, 0.8108, 0.4538, 1.0, 0.4537, 0.4654, 0.5378, 0.4654, 0.5379, 1.0, 0.3193, 0.5501, 0.6807, 0.5501, 0.6807, 0.03812, 0.3193, 0.03812, 0.4537, 0.4654, 0.4538, 4.199e-05, 0.5378, 3.794e-05, 0.5378, 0.4654, 0.4601, 0.4654, 0.4601, 1.0, 0.376, 1.0, 0.3761, 0.4654, 0.6138, 4.078e-05, 0.6138, 0.4654, 0.5551, 0.4654, 0.5551, 4.078e-05, 0.4601, 0.4654, 0.4601, 4.456e-05, 0.5199, 3.794e-05, 0.5199, 0.4654, 0.0, 0.0, 0.0, 0.0, 0.0, 0.0, 0.0, 0.0, 0.4601, 1.0, 0.4601, 0.4654, 0.5199, 0.4654, 0.5199, 1.0, 0.0, 0.0, 0.0, 0.0, 0.0, 0.0, 0.0, 0.0, 0.3939, 1.0, 0.3939, 5.206e-05, 0.5038, 3.314e-05, 0.5038, 0.9999, 0.614, 0.4654, 0.614, 4.078e-05, 0.6727, 4.078e-05, 0.6727, 0.4654, 0.6807, 0.5501, 0.3193, 0.5501, 0.3193, 0.9142, 0.6807, 0.9142, 0.9999, 0.6936, 8.327e-05, 0.6936, 8.327e-05, 0.003798, 0.9989, 8.327e-05, 0.9991, 0.6202, 0.0001126, 0.6188, 7.874e-05, 0.00986, 0.5632, 7.874e-05, 0.5632, 0.009907, 0.9999, 0.01104, 1.325, 0.4444, -0.3322, 0.4444, -0.3322, 6.665e-05, -0.1273, 0.0002152, 1.332, 0.0002152, 1.605, 0.3223, -0.5983, 0.322, -0.6046, 5.676e-05, 0.2539, 0.000191, 1.602, 0.000366, 0.9977, 0.9587, 4.111e-05, 0.958, 6.144e-05, 0.1322, 0.1407, 0.1323, 0.1588, 0.1373, 0.3281, 0.1332, 0.6723, 0.1337, 1.0, 0.133, 0.4374, 7.474e-05, 0.4374, 0.9999, 0.3836, 0.9999, 0.3836, 7.474e-05, 0.6092, 0.9999, 0.6092, 7.474e-05, 0.6631, 7.474e-05, 0.6631, 0.9999, 0.6092, 7.474e-05, 0.6092, 0.9999, 0.5234, 0.9999, 0.5234, 7.474e-05, 0.4374, 0.9999, 0.4374, 7.474e-05, 0.5232, 7.474e-05, 0.5232, 0.9999, 0.01058, 0.5864, 0.2016, 0.5864, 0.3122, 0.5865, 0.3245, 0.5865, 0.4564, 0.5864, 0.7305, 0.5864, 0.9797, 0.5864, 0.9797, 0.03597, 0.7305, 0.03597, 0.4564, 0.03597, 0.3245, 0.03597, 0.3122, 0.03597, 0.2016, 0.03597, 0.01058, 0.03597, 5.912e-05, 0.8867, 0.05048, 0.9176, 0.05048, 0.9176, 5.912e-05, 0.8867, -0.02635, 0.3584, 0.02327, 0.4824, 0.02327, 0.4824, -0.02635, 0.3584, 0.8949, 0.9399, 0.8809, 0.9399, 0.8809, 0.9191, 0.8949, 0.9191, 0.903, 0.9191, 0.9039, 0.9191, 0.9136, 0.9191, 0.9336, 0.9191, 0.9519, 0.9191, 0.9519, 0.9399, 0.9336, 0.9399, 0.9136, 0.9399, 0.9039, 0.9399, 0.903, 0.9399, 0.7556, 0.9222, 0.8557, 0.9222, 0.9467, 0.9222, 0.9501, 0.9238, 0.8575, 0.9238, 0.7557, 0.9238, 0.7067, 0.9238, 0.7021, 0.9238, 0.661, 0.9238, 0.59, 0.9238, 0.5928, 0.9222, 0.6626, 0.9222, 0.703, 0.9222, 0.7075, 0.9222])
me_cube.materials.append(mat_material)
me_cube.use_remesh_preserve_volume = False
me_cube.use_remesh_preserve_attributes = False
me_cube.use_mirror_vertex_groups = False
me_cube.update()

# ---- objects
ob_cube = bpy.data.objects.new('Cube', me_cube)

# ---- transforms, parenting, visibility, modifiers, constraints
ob_cube.location = (0.0, 0.0, 0.1084)
ob_cube.lock_rotations_4d = False
ob_cube.empty_display_type = 'ARROWS'
ob_cube.show_transparent = True
ob_cube.lineart.crease_threshold = 0.0

# ---- collection membership
col_collection_1.objects.link(ob_cube)

# ---- scene / render settings (as saved in the file)
scene.frame_start = 1; scene.frame_end = 250; scene.frame_set(1)
scene.render.engine = 'BLENDER_EEVEE_NEXT'
scene.render.resolution_percentage = 50
scene.render.dither_intensity = 0.0
scene.cycles.use_denoising = False
scene.cycles.samples = 10
scene.cycles.sampling_pattern = 'TABULATED_SOBOL'
scene.cycles.light_sampling_threshold = 0.0
scene.cycles.use_adaptive_sampling = False
scene.cycles.use_light_tree = False
scene.cycles.blur_glossy = 0.0
scene.cycles.pixel_filter_type = 'GAUSSIAN'
scene.cycles.sample_clamp_indirect = 0.0
scene.view_settings.view_transform = 'Standard'
bpy.context.view_layer.update()

# ---- added for rendering (the .blend has no active camera and no usable light): camera, sun
cam_auto = bpy.data.cameras.new('AutoCamera')
cam_auto.lens = 50.0
cam_auto.sensor_width = 36.0
cam_auto.clip_end = 1000.0
ob_auto_camera = bpy.data.objects.new('AutoCamera', cam_auto)
scene.collection.objects.link(ob_auto_camera)
ob_auto_camera.location = (21.1937, -26.0457, 24.4088)
ob_auto_camera.rotation_euler = (1.09748, -7.21219e-08, 0.694738)
scene.camera = ob_auto_camera
light_auto_sun = bpy.data.lights.new('AutoSun', 'SUN')
light_auto_sun.energy = 3.0
light_auto_sun.angle = 0.0523599
ob_auto_sun = bpy.data.objects.new('AutoSun', light_auto_sun)
scene.collection.objects.link(ob_auto_sun)
ob_auto_sun.rotation_euler = (0.872665, 0.174533, 0.523599)
bpy.context.view_layer.update()

